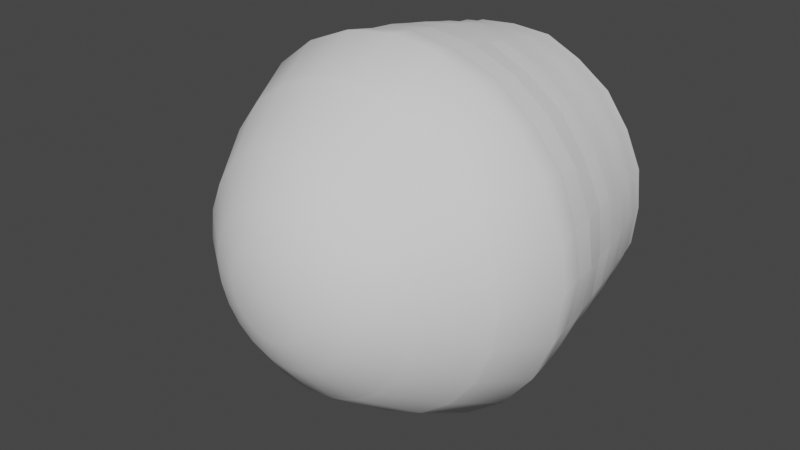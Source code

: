 # Source: bel_p2_1.blend  (saved by Blender 3.6.13; exported with 4.5.12 LTS)
import bpy
from mathutils import Matrix  # noqa: F401  (used for matrix-valued properties, if any)

bpy.ops.wm.read_factory_settings(use_empty=True)
scene = bpy.context.scene
scene.name = 'Scene'

# ---- collections
col_collection = bpy.data.collections.new('Collection'); scene.collection.children.link(col_collection)

# ---- world
world_world = bpy.data.worlds.new('World'); scene.world = world_world
world_world.use_nodes = True; world_world.node_tree.nodes.clear()
_N = world_world.node_tree.nodes; _L = world_world.node_tree.links
n0 = _N.new('ShaderNodeOutputWorld'); n0.name = 'World Output'; n0.location = (300, 300)
n1 = _N.new('ShaderNodeBackground'); n1.name = 'Background'; n1.location = (10, 300)
n1.inputs[0].default_value = (0.05088, 0.05088, 0.05088, 1.0)
_L.new(n1.outputs[0], n0.inputs[0])
n0.is_active_output = True
world_world.color = (0.05088, 0.05088, 0.05088)
world_world.use_sun_shadow = False
world_world.sun_shadow_jitter_overblur = 0.0

# ---- meshes
me_bell_p2_1 = bpy.data.meshes.new('bell_p2_1')
me_bell_p2_1.from_pydata([(0.0, 0.0, 0.0), (-8.993, 33.56, -4.104), (5.662e-06, 34.75, -4.104), (-16.07, 59.99, -15.88), (-1.583e-06, 62.11, -15.88), (-24.37, 90.95, -39.24), (-1.815e-05, 94.16, -39.24), (-33.91, 126.4, -90.16), (-1.239e-05, 130.9, -90.16), (-1.649e-05, 153.1, -132.8), (-39.63, 147.9, -132.8), (-65.5, 113.3, -90.16), (-76.57, 132.6, -132.8), (-47.08, 81.54, -39.24), (-92.63, 92.53, -90.16), (-108.3, 108.3, -132.8), (-31.05, 53.79, -15.88), (-66.58, 66.58, -39.24), (-113.4, 65.4, -90.16), (-132.6, 76.57, -132.8), (-17.37, 30.09, -4.104), (0.0, 0.0, 0.0), (-43.92, 43.92, -15.88), (-81.55, 47.08, -39.24), (-126.5, 33.8, -90.16), (-147.9, 39.63, -132.8), (-24.57, 24.57, -4.104), (0.0, 0.0, 0.0), (-53.79, 31.05, -15.88), (-90.95, 24.37, -39.24), (-131.0, -0.1028, -90.16), (-153.1, -1.404e-05, -132.8), (-30.09, 17.37, -4.104), (0.0, 0.0, 0.0), (-59.99, 16.07, -15.88), (-94.16, -2.133e-05, -39.24), (-126.5, -34.01, -90.16), (-147.9, -39.63, -132.8), (-33.56, 8.993, -4.104), (0.0, 0.0, 0.0), (-62.11, -1.748e-05, -15.88), (-90.95, -24.37, -39.24), (-113.4, -65.6, -90.16), (-132.6, -76.57, -132.8), (-34.75, -9.043e-06, -4.104), (0.0, 0.0, 0.0), (-59.99, -16.07, -15.88), (-81.55, -47.08, -39.24), (-92.63, -92.73, -90.16), (-108.3, -108.3, -132.8), (-33.56, -8.993, -4.104), (0.0, 0.0, 0.0), (-53.79, -31.05, -15.88), (-66.58, -66.58, -39.24), (-65.5, -113.6, -90.16), (-76.57, -132.6, -132.8), (-30.09, -17.37, -4.104), (0.0, 0.0, 0.0), (-43.92, -43.92, -15.88), (-47.08, -81.55, -39.24), (-33.91, -126.6, -90.16), (-39.63, -147.9, -132.8), (-24.57, -24.57, -4.104), (0.0, 0.0, 0.0), (-31.05, -53.79, -15.88), (-24.37, -90.95, -39.24), (-6.757e-05, -131.1, -90.16), (-8.098e-05, -153.1, -132.8), (-17.37, -30.09, -4.104), (0.0, 0.0, 0.0), (-16.07, -59.99, -15.88), (-5.781e-05, -94.16, -39.24), (33.91, -126.6, -90.16), (39.63, -147.9, -132.8), (-8.993, -33.56, -4.104), (0.0, 0.0, 0.0), (-2.774e-05, -62.11, -15.88), (24.37, -90.95, -39.24), (65.5, -113.6, -90.16), (76.57, -132.6, -132.8), (-8.973e-06, -34.75, -4.104), (0.0, 0.0, 0.0), (16.07, -59.99, -15.88), (47.08, -81.55, -39.24), (92.63, -92.73, -90.16), (108.3, -108.3, -132.8), (8.993, -33.56, -4.104), (0.0, 0.0, 0.0), (31.05, -53.79, -15.88), (66.58, -66.58, -39.24), (113.4, -65.6, -90.16), (132.6, -76.57, -132.8), (17.37, -30.09, -4.104), (0.0, 0.0, 0.0), (43.92, -43.92, -15.88), (81.54, -47.08, -39.24), (126.5, -34.01, -90.16), (147.9, -39.63, -132.8), (24.57, -24.57, -4.104), (0.0, 0.0, 0.0), (53.79, -31.05, -15.88), (90.95, -24.37, -39.24), (131.0, -0.1029, -90.16), (153.1, -0.0001564, -132.8), (30.09, -17.37, -4.104), (0.0, 0.0, 0.0), (59.99, -16.07, -15.88), (94.16, -0.0001089, -39.24), (126.5, 33.8, -90.16), (147.9, 39.63, -132.8), (33.56, -8.993, -4.104), (0.0, 0.0, 0.0), (62.11, -7.523e-05, -15.88), (90.95, 24.37, -39.24), (113.4, 65.4, -90.16), (132.6, 76.57, -132.8), (34.75, -4.135e-05, -4.104), (0.0, 0.0, 0.0), (59.99, 16.07, -15.88), (81.55, 47.08, -39.24), (92.63, 92.53, -90.16), (108.3, 108.3, -132.8), (33.56, 8.993, -4.104), (0.0, 0.0, 0.0), (53.79, 31.05, -15.88), (66.58, 66.58, -39.24), (65.5, 113.3, -90.16), (76.57, 132.6, -132.8), (30.09, 17.37, -4.104), (0.0, 0.0, 0.0), (43.92, 43.92, -15.88), (47.08, 81.54, -39.24), (33.91, 126.4, -90.16), (39.63, 147.9, -132.8), (24.57, 24.57, -4.104), (0.0, 0.0, 0.0), (31.05, 53.79, -15.88), (24.37, 90.95, -39.24), (-1.239e-05, 130.9, -90.16), (-1.649e-05, 153.1, -132.8), (-1.815e-05, 94.16, -39.24), (16.07, 59.99, -15.88), (-1.583e-06, 62.11, -15.88), (17.37, 30.09, -4.104), (0.0, 0.0, 0.0), (8.993, 33.56, -4.104), (0.0, 0.0, 0.0), (5.662e-06, 34.75, -4.104), (0.0, 0.0, 0.0), (-32.74, 121.0, -288.2), (-0.3197, 124.3, -286.3), (1.658, 126.2, -276.5), (-32.16, 121.6, -278.3), (-63.58, 107.6, -287.0), (-62.77, 108.7, -279.4), (-88.54, 88.58, -286.5), (-90.17, 89.47, -278.4), (-108.4, 60.49, -285.9), (-110.7, 63.58, -278.4), (-120.0, 30.53, -286.6), (-122.0, 32.48, -279.8), (-125.8, -1.31, -285.7), (-127.2, -0.9703, -278.0), (-120.6, -34.19, -286.1), (-123.1, -33.09, -277.3), (-108.9, -64.54, -286.1), (-110.7, -63.09, -278.0), (-88.24, -88.24, -286.9), (-89.69, -89.69, -277.9), (-64.54, -108.9, -286.3), (-63.1, -110.7, -278.4), (-34.19, -120.6, -288.0), (-33.09, -123.1, -276.9), (-1.31, -125.8, -286.0), (-0.9703, -127.2, -279.1), (30.53, -120.0, -286.4), (32.48, -122.0, -276.8), (60.49, -108.4, -287.4), (63.58, -110.7, -278.8), (88.58, -88.54, -286.5), (89.47, -90.17, -278.0), (107.6, -63.58, -286.4), (108.7, -62.77, -277.4), (121.0, -32.74, -287.5), (121.6, -32.16, -279.1), (124.3, -0.3196, -287.3), (126.2, 1.658, -277.5), (121.6, 31.98, -286.5), (122.8, 33.42, -277.3), (108.2, 61.45, -286.7), (108.7, 63.91, -277.3), (88.27, 88.27, -287.3), (88.98, 88.98, -278.4), (61.45, 108.2, -286.2), (63.9, 108.7, -278.5), (31.98, 121.6, -287.2), (33.42, 122.8, -278.5), (-0.3197, 124.3, -286.3), (1.658, 126.2, -276.5), (0.538, 132.9, -250.5), (35.67, 130.3, -235.4), (-0.2571, 137.2, -233.9), (32.35, 128.3, -248.9), (66.92, 118.4, -233.6), (33.85, 127.1, -259.2), (0.2471, 130.2, -258.8), (66.36, 112.6, -260.0), (66.7, 115.4, -249.1), (94.77, 94.77, -235.8), (92.07, 92.07, -259.7), (93.45, 93.45, -250.5), (118.4, 66.92, -235.2), (112.6, 66.36, -260.1), (115.4, 66.7, -248.3), (130.3, 35.67, -233.9), (127.1, 33.85, -259.3), (128.3, 32.35, -248.5), (137.2, -0.2573, -235.2), (130.2, 0.2467, -258.2), (132.9, 0.5379, -249.8), (131.5, -34.64, -234.9), (125.1, -33.87, -260.3), (128.5, -36.53, -248.5), (117.7, -68.91, -234.9), (113.7, -64.48, -260.0), (116.9, -66.38, -249.2), (97.93, -97.31, -234.1), (93.22, -92.97, -259.8), (94.55, -94.75, -248.7), (66.47, -116.9, -235.0), (64.49, -114.1, -259.1), (67.76, -115.1, -248.8), (35.33, -132.0, -233.9), (32.91, -125.7, -260.1), (33.71, -128.8, -248.5), (0.19, -134.5, -234.3), (0.1855, -131.5, -259.2), (-0.8665, -133.3, -248.1), (-34.97, -130.9, -234.3), (-34.82, -127.6, -261.4), (-35.18, -128.6, -248.8), (-69.36, -117.6, -235.3), (-66.35, -113.0, -260.2), (-65.32, -113.6, -248.3), (-94.16, -94.16, -235.2), (-91.81, -91.81, -259.8), (-93.65, -93.65, -248.1), (-117.6, -69.36, -235.9), (-113.0, -66.35, -258.9), (-113.6, -65.32, -247.7), (-130.9, -34.97, -235.4), (-127.6, -34.82, -259.9), (-128.6, -35.18, -248.5), (-134.5, 0.1901, -234.9), (-131.5, 0.1856, -261.1), (-133.3, -0.8664, -248.4), (-132.0, 35.33, -235.1), (-125.7, 32.91, -259.2), (-128.8, 33.71, -248.6), (-116.9, 66.47, -233.7), (-114.1, 64.49, -260.0), (-115.1, 67.76, -248.8), (-97.31, 97.93, -235.3), (-92.97, 93.22, -259.7), (-94.75, 94.55, -249.5), (-68.91, 117.7, -234.6), (-64.48, 113.7, -259.9), (-66.38, 116.9, -249.3), (-34.64, 131.5, -234.7), (-33.87, 125.1, -259.8), (-36.53, 128.5, -248.4), (-0.2571, 137.2, -233.9), (0.2471, 130.2, -258.8), (0.538, 132.9, -250.5), (-9.582e-06, 139.5, -218.1), (-0.2571, 137.2, -233.9), (35.67, 130.3, -235.4), (36.11, 134.8, -218.1), (66.92, 118.4, -233.6), (36.91, 137.8, -200.1), (-1.187e-05, 142.6, -200.1), (-1.447e-05, 146.5, -179.8), (69.76, 120.8, -218.1), (94.77, 94.77, -235.8), (70.6, 122.3, -200.1), (37.92, 141.5, -179.8), (98.65, 98.65, -218.1), (118.4, 66.92, -235.2), (100.8, 100.8, -200.1), (120.8, 69.75, -218.1), (130.3, 35.67, -233.9), (38.36, 143.2, -158.9), (-1.545e-05, 149.7, -158.9), (-1.649e-05, 153.1, -132.8), (39.63, 147.9, -132.8), (74.86, 129.7, -158.9), (76.57, 132.6, -132.8), (73.26, 126.9, -179.8), (104.8, 104.8, -158.9), (108.3, 108.3, -132.8), (103.6, 103.6, -179.8), (129.7, 74.86, -158.9), (132.6, 76.57, -132.8), (122.3, 70.6, -200.1), (126.9, 73.26, -179.8), (143.2, 38.36, -158.9), (147.9, 39.63, -132.8), (137.8, 36.91, -200.1), (141.5, 37.92, -179.8), (149.7, -0.0001567, -158.9), (153.1, -0.0001564, -132.8), (134.8, 36.11, -218.1), (137.2, -0.2573, -235.2), (141.2, -0.0001536, -200.1), (139.5, -0.0001524, -218.1), (131.5, -34.64, -234.9), (146.5, -0.0001569, -179.8), (143.2, -38.36, -158.9), (147.9, -39.63, -132.8), (137.8, -36.91, -200.1), (134.8, -36.11, -218.1), (117.7, -68.91, -234.9), (141.5, -37.92, -179.8), (129.7, -74.86, -158.9), (132.6, -76.57, -132.8), (122.3, -70.6, -200.1), (120.8, -69.76, -218.1), (97.93, -97.31, -234.1), (126.9, -73.26, -179.8), (104.8, -104.8, -158.9), (108.3, -108.3, -132.8), (100.8, -100.8, -200.1), (98.65, -98.65, -218.1), (66.47, -116.9, -235.0), (103.6, -103.6, -179.8), (74.86, -129.7, -158.9), (76.57, -132.6, -132.8), (70.6, -122.3, -200.1), (69.75, -120.8, -218.1), (35.33, -132.0, -233.9), (73.26, -126.9, -179.8), (38.36, -143.2, -158.9), (39.63, -147.9, -132.8), (36.91, -137.8, -200.1), (36.11, -134.8, -218.1), (0.19, -134.5, -234.3), (37.92, -141.5, -179.8), (-7.851e-05, -149.7, -158.9), (-8.098e-05, -153.1, -132.8), (-7.138e-05, -141.2, -200.1), (-6.834e-05, -139.5, -218.1), (-34.97, -130.9, -234.3), (-7.619e-05, -146.5, -179.8), (-38.36, -143.2, -158.9), (-39.63, -147.9, -132.8), (-36.91, -137.8, -200.1), (-36.11, -134.8, -218.1), (-69.36, -117.6, -235.3), (-37.92, -141.5, -179.8), (-74.86, -129.7, -158.9), (-76.57, -132.6, -132.8), (-70.6, -122.3, -200.1), (-69.76, -120.8, -218.1), (-94.16, -94.16, -235.2), (-73.26, -126.9, -179.8), (-104.8, -104.8, -158.9), (-108.3, -108.3, -132.8), (-100.8, -100.8, -200.1), (-98.65, -98.65, -218.1), (-117.6, -69.36, -235.9), (-103.6, -103.6, -179.8), (-129.7, -74.86, -158.9), (-132.6, -76.57, -132.8), (-122.3, -70.6, -200.1), (-120.8, -69.76, -218.1), (-130.9, -34.97, -235.4), (-126.9, -73.26, -179.8), (-143.2, -38.36, -158.9), (-147.9, -39.63, -132.8), (-137.8, -36.91, -200.1), (-134.8, -36.11, -218.1), (-134.5, 0.1901, -234.9), (-141.5, -37.92, -179.8), (-149.7, -1.746e-05, -158.9), (-153.1, -1.404e-05, -132.8), (-141.2, -2.233e-05, -200.1), (-139.5, -2.264e-05, -218.1), (-132.0, 35.33, -235.1), (-146.5, -2.068e-05, -179.8), (-143.2, 38.36, -158.9), (-147.9, 39.63, -132.8), (-137.8, 36.91, -200.1), (-134.8, 36.11, -218.1), (-116.9, 66.47, -233.7), (-141.5, 37.92, -179.8), (-129.7, 74.86, -158.9), (-132.6, 76.57, -132.8), (-122.3, 70.6, -200.1), (-120.8, 69.75, -218.1), (-97.31, 97.93, -235.3), (-126.9, 73.26, -179.8), (-104.8, 104.8, -158.9), (-108.3, 108.3, -132.8), (-100.8, 100.8, -200.1), (-98.65, 98.65, -218.1), (-68.91, 117.7, -234.6), (-103.6, 103.6, -179.8), (-74.86, 129.7, -158.9), (-76.57, 132.6, -132.8), (-70.6, 122.3, -200.1), (-69.75, 120.8, -218.1), (-34.64, 131.5, -234.7), (-73.26, 126.9, -179.8), (-38.36, 143.2, -158.9), (-39.63, 147.9, -132.8), (-36.91, 137.8, -200.1), (-36.11, 134.8, -218.1), (-0.2571, 137.2, -233.9), (-9.582e-06, 139.5, -218.1), (-1.191e-05, 141.2, -200.1), (-37.92, 141.5, -179.8), (-1.447e-05, 146.5, -179.8), (-1.545e-05, 149.7, -158.9), (-1.649e-05, 153.1, -132.8), (-33.87, 125.1, -259.8), (-0.7188, 129.1, -268.2), (0.2471, 130.2, -258.8), (-34.41, 124.8, -269.7), (-64.48, 113.7, -259.9), (-64.56, 112.7, -269.9), (-92.97, 93.22, -259.7), (-91.61, 90.61, -268.2), (-114.1, 64.49, -260.0), (-111.5, 64.53, -269.0), (-125.7, 32.91, -259.2), (-124.2, 32.95, -269.5), (-131.5, 0.1856, -261.1), (-128.7, 1.953, -269.3), (-127.6, -34.82, -259.9), (-124.2, -33.77, -269.8), (-113.0, -66.35, -258.9), (-110.5, -64.37, -268.8), (-91.81, -91.81, -259.8), (-91.68, -91.68, -268.1), (-66.35, -113.0, -260.2), (-64.37, -110.5, -269.3), (-34.82, -127.6, -261.4), (-33.77, -124.2, -269.8), (0.1855, -131.5, -259.2), (1.953, -128.7, -270.3), (32.91, -125.7, -260.1), (32.95, -124.2, -269.8), (64.49, -114.1, -259.1), (64.53, -111.5, -268.8), (93.22, -92.97, -259.8), (90.61, -91.61, -269.2), (113.7, -64.48, -260.0), (112.7, -64.56, -270.1), (125.1, -33.87, -260.3), (124.8, -34.41, -269.9), (130.2, 0.2467, -258.2), (129.1, -0.719, -268.5), (127.1, 33.85, -259.3), (124.9, 32.32, -269.5), (112.6, 66.36, -260.1), (111.8, 64.34, -268.9), (92.07, 92.07, -259.7), (90.69, 90.69, -270.1), (66.36, 112.6, -260.0), (64.34, 111.8, -269.9), (33.85, 127.1, -259.2), (32.32, 124.9, -268.9), (0.2471, 130.2, -258.8), (-0.7188, 129.1, -268.2), (-34.41, 124.8, -269.7), (1.658, 126.2, -276.5), (-0.7188, 129.1, -268.2), (-32.16, 121.6, -278.3), (-64.56, 112.7, -269.9), (-62.77, 108.7, -279.4), (-91.61, 90.61, -268.2), (-90.17, 89.47, -278.4), (-111.5, 64.53, -269.0), (-110.7, 63.58, -278.4), (-124.2, 32.95, -269.5), (-122.0, 32.48, -279.8), (-128.7, 1.953, -269.3), (-127.2, -0.9703, -278.0), (-124.2, -33.77, -269.8), (-123.1, -33.09, -277.3), (-110.5, -64.37, -268.8), (-110.7, -63.09, -278.0), (-91.68, -91.68, -268.1), (-89.69, -89.69, -277.9), (-64.37, -110.5, -269.3), (-63.1, -110.7, -278.4), (-33.77, -124.2, -269.8), (-33.09, -123.1, -276.9), (1.953, -128.7, -270.3), (-0.9703, -127.2, -279.1), (32.95, -124.2, -269.8), (32.48, -122.0, -276.8), (64.53, -111.5, -268.8), (63.58, -110.7, -278.8), (90.61, -91.61, -269.2), (89.47, -90.17, -278.0), (112.7, -64.56, -270.1), (108.7, -62.77, -277.4), (124.8, -34.41, -269.9), (121.6, -32.16, -279.1), (129.1, -0.719, -268.5), (126.2, 1.658, -277.5), (124.9, 32.32, -269.5), (122.8, 33.42, -277.3), (111.8, 64.34, -268.9), (108.7, 63.91, -277.3), (90.69, 90.69, -270.1), (88.98, 88.98, -278.4), (64.34, 111.8, -269.9), (63.9, 108.7, -278.5), (32.32, 124.9, -268.9), (33.42, 122.8, -278.5), (-0.7188, 129.1, -268.2), (1.658, 126.2, -276.5)], [], [(2, 1, 0), (68, 62, 58, 64), (106, 100, 95, 101), (59, 53, 48, 54), (55, 54, 48, 49), (67, 66, 60, 61), (17, 13, 11, 14), (141, 136, 131, 137), (115, 114, 108, 109), (77, 71, 66, 72), (74, 68, 64, 70), (130, 124, 119, 125), (10, 7, 8, 9), (113, 107, 102, 108), (1, 20, 21), (2, 4, 3, 1), (332, 327, 321, 326), (49, 48, 42, 43), (140, 137, 132, 138), (20, 26, 27), (128, 122, 118, 124), (16, 3, 5, 13), (73, 72, 66, 67), (89, 83, 78, 84), (26, 32, 33), (228, 227, 224, 225), (124, 118, 113, 119), (25, 24, 18, 19), (6, 8, 7, 5), (32, 38, 39), (116, 110, 106, 112), (94, 88, 83, 89), (97, 96, 90, 91), (65, 59, 54, 60), (38, 44, 45), (86, 80, 76, 82), (4, 6, 5, 3), (133, 132, 126, 127), (71, 65, 60, 66), (44, 50, 51), (145, 143, 136, 141), (70, 64, 59, 65), (139, 138, 132, 133), (107, 101, 96, 102), (50, 56, 57), (134, 128, 124, 130), (118, 112, 107, 113), (85, 84, 78, 79), (101, 95, 90, 96), (56, 62, 63), (44, 38, 34, 40), (76, 70, 65, 71), (121, 120, 114, 115), (83, 77, 72, 78), (62, 68, 69), (122, 116, 112, 118), (100, 94, 89, 95), (79, 78, 72, 73), (35, 29, 24, 30), (68, 74, 75), (110, 104, 100, 106), (46, 40, 35, 41), (109, 108, 102, 103), (47, 41, 36, 42), (74, 80, 81), (26, 20, 16, 22), (40, 34, 29, 35), (19, 18, 14, 15), (53, 47, 42, 48), (80, 86, 87), (62, 56, 52, 58), (64, 58, 53, 59), (43, 42, 36, 37), (125, 119, 114, 120), (86, 92, 93), (56, 50, 46, 52), (82, 76, 71, 77), (386, 381, 375, 380), (29, 23, 18, 24), (92, 98, 99), (92, 86, 82, 88), (88, 82, 77, 83), (12, 11, 7, 10), (137, 131, 126, 132), (98, 104, 105), (50, 44, 40, 46), (22, 16, 13, 17), (127, 126, 120, 121), (131, 125, 120, 126), (104, 110, 111), (143, 134, 130, 136), (52, 46, 41, 47), (31, 30, 24, 25), (225, 224, 221, 222), (110, 116, 117), (80, 74, 70, 76), (34, 28, 23, 29), (37, 36, 30, 31), (41, 35, 30, 36), (116, 122, 123), (38, 32, 28, 34), (142, 141, 137, 140), (103, 102, 96, 97), (95, 89, 84, 90), (122, 128, 129), (20, 1, 3, 16), (58, 52, 47, 53), (61, 60, 54, 55), (13, 5, 7, 11), (128, 134, 135), (147, 145, 141, 142), (112, 106, 101, 107), (91, 90, 84, 85), (119, 113, 108, 114), (28, 22, 17, 23), (104, 98, 94, 100), (134, 143, 144), (32, 26, 22, 28), (143, 145, 146), (145, 147, 148), (511, 513, 512, 510), (398, 393, 387, 392), (493, 495, 494, 492), (435, 437, 436, 434), (505, 507, 506, 504), (232, 234, 231, 229), (463, 465, 464, 462), (521, 523, 522, 520), (499, 501, 500, 498), (168, 166, 165, 167), (513, 515, 514, 512), (136, 130, 125, 131), (461, 463, 462, 460), (162, 160, 159, 161), (178, 176, 175, 177), (223, 225, 222, 220), (243, 242, 239, 240), (216, 215, 212, 213), (156, 154, 153, 155), (256, 258, 255, 253), (222, 221, 218, 219), (459, 461, 460, 458), (249, 248, 245, 246), (449, 451, 450, 448), (368, 363, 357, 362), (154, 152, 149, 153), (268, 270, 267, 265), (519, 521, 520, 518), (267, 266, 263, 264), (213, 212, 209, 210), (176, 174, 173, 175), (451, 453, 452, 450), (410, 405, 399, 404), (497, 499, 498, 496), (219, 218, 215, 216), (479, 481, 480, 478), (338, 333, 327, 332), (231, 230, 227, 228), (431, 433, 432, 430), (240, 239, 236, 237), (447, 449, 448, 446), (437, 439, 438, 436), (262, 264, 261, 259), (311, 290, 287, 289), (200, 202, 199, 201), (453, 455, 454, 452), (164, 162, 161, 163), (485, 487, 486, 484), (214, 216, 213, 211), (289, 287, 283, 286), (152, 151, 150, 149), (439, 441, 440, 438), (186, 184, 183, 185), (196, 194, 193, 195), (207, 206, 204, 202), (261, 260, 257, 258), (166, 164, 163, 165), (427, 429, 428, 424), (515, 517, 516, 514), (252, 251, 248, 249), (455, 457, 456, 454), (190, 188, 187, 189), (194, 192, 191, 193), (443, 445, 444, 442), (170, 168, 167, 169), (445, 447, 446, 444), (273, 272, 269, 270), (253, 255, 252, 250), (182, 180, 179, 181), (23, 17, 14, 18), (211, 213, 210, 208), (469, 471, 470, 468), (457, 459, 458, 456), (350, 345, 339, 344), (397, 398, 392, 391), (322, 319, 313, 316), (270, 269, 266, 267), (307, 311, 289, 303), (358, 355, 349, 352), (418, 417, 411, 416), (284, 282, 277, 279), (271, 273, 270, 268), (361, 362, 356, 355), (390, 389, 383, 384), (330, 329, 323, 324), (341, 346, 340, 335), (352, 349, 343, 346), (408, 407, 401, 402), (309, 316, 308, 305), (296, 295, 291, 294), (323, 328, 322, 317), (346, 343, 337, 340), (415, 416, 410, 409), (294, 291, 292, 293), (301, 304, 300, 298), (349, 350, 344, 343), (364, 361, 355, 358), (378, 377, 371, 372), (389, 394, 388, 383), (277, 276, 275, 274), (420, 415, 409, 412), (331, 332, 326, 325), (362, 357, 351, 356), (366, 365, 359, 360), (383, 388, 382, 377), (343, 344, 338, 337), (421, 419, 415, 420), (481, 483, 482, 480), (336, 335, 329, 330), (292, 291, 285, 281), (313, 314, 311, 307), (394, 391, 385, 388), (264, 263, 260, 261), (402, 401, 395, 396), (317, 322, 316, 309), (288, 286, 282, 284), (400, 397, 391, 394), (203, 207, 202, 200), (407, 412, 406, 401), (365, 370, 364, 359), (415, 419, 418, 416), (376, 373, 367, 370), (208, 210, 207, 203), (396, 395, 389, 390), (298, 300, 297, 295), (385, 386, 380, 379), (300, 288, 284, 297), (392, 387, 381, 386), (423, 422, 413, 414), (305, 308, 304, 301), (409, 410, 404, 403), (316, 313, 307, 308), (15, 14, 11, 12), (306, 305, 301, 302), (395, 400, 394, 389), (337, 338, 332, 331), (370, 367, 361, 364), (184, 182, 181, 183), (324, 323, 317, 318), (347, 352, 346, 341), (373, 374, 368, 367), (340, 337, 331, 334), (441, 443, 442, 440), (299, 298, 295, 296), (377, 382, 376, 371), (319, 320, 314, 313), (416, 411, 405, 410), (234, 233, 230, 231), (318, 317, 309, 310), (353, 358, 352, 347), (379, 380, 374, 373), (334, 331, 325, 328), (286, 283, 278, 282), (360, 359, 353, 354), (329, 334, 328, 323), (280, 279, 277, 274), (304, 303, 288, 300), (503, 505, 504, 502), (348, 347, 341, 342), (413, 420, 412, 407), (391, 392, 386, 385), (382, 379, 373, 376), (174, 172, 171, 173), (310, 309, 305, 306), (401, 406, 400, 395), (355, 356, 350, 349), (388, 385, 379, 382), (237, 236, 233, 234), (372, 371, 365, 366), (413, 422, 421, 420), (325, 326, 320, 319), (328, 325, 319, 322), (495, 497, 496, 494), (414, 413, 407, 408), (335, 340, 334, 329), (303, 289, 286, 288), (285, 279, 280, 281), (517, 519, 518, 516), (302, 301, 298, 299), (371, 376, 370, 365), (367, 368, 362, 361), (297, 284, 279, 285), (326, 321, 315, 320), (384, 383, 377, 378), (359, 364, 358, 353), (308, 307, 303, 304), (406, 403, 397, 400), (465, 467, 466, 464), (403, 404, 398, 397), (412, 409, 403, 406), (295, 297, 285, 291), (354, 353, 347, 348), (429, 431, 430, 428), (210, 209, 206, 207), (475, 477, 474, 476), (217, 219, 216, 214), (198, 196, 195, 197), (491, 493, 492, 490), (192, 190, 189, 191), (314, 312, 290, 311), (374, 369, 363, 368), (204, 205, 199, 202), (238, 240, 237, 235), (404, 399, 393, 398), (507, 509, 508, 506), (483, 485, 484, 482), (246, 245, 242, 243), (509, 511, 510, 508), (255, 254, 251, 252), (180, 178, 177, 179), (265, 267, 264, 262), (501, 503, 502, 500), (320, 315, 312, 314), (380, 375, 369, 374), (220, 222, 219, 217), (489, 491, 490, 488), (259, 261, 258, 256), (356, 351, 345, 350), (158, 156, 155, 157), (477, 479, 478, 474), (282, 278, 276, 277), (226, 228, 225, 223), (244, 246, 243, 241), (235, 237, 234, 232), (188, 186, 185, 187), (487, 489, 488, 486), (433, 435, 434, 432), (172, 170, 169, 171), (247, 249, 246, 244), (258, 257, 254, 255), (467, 469, 468, 466), (250, 252, 249, 247), (471, 473, 472, 470), (425, 427, 424, 426), (160, 158, 157, 159), (229, 231, 228, 226), (98, 92, 88, 94), (344, 339, 333, 338), (241, 243, 240, 238), (342, 341, 335, 336)])
_uv = me_bell_p2_1.uv_layers.new(name='UVMap')
_uv.uv.foreach_set('vector', [0.0004555, 0.922, 0.04211, 0.922, 0.0004555, 1.0, 0.417, 0.922, 0.3753, 0.922, 0.3753, 0.8485, 0.417, 0.8485, 0.7085, 0.8485, 0.6669, 0.8485, 0.6669, 0.7663, 0.7085, 0.7663, 0.417, 0.7663, 0.3753, 0.7663, 0.3753, 0.6645, 0.417, 0.6645, 0.417, 0.5552, 0.417, 0.6645, 0.3753, 0.6645, 0.3753, 0.5552, 0.5003, 0.5552, 0.5003, 0.6645, 0.4586, 0.6645, 0.4586, 0.5552, 0.1254, 0.7663, 0.08376, 0.7663, 0.08376, 0.6645, 0.1254, 0.6645, 0.9585, 0.8485, 0.9168, 0.8485, 0.9168, 0.7663, 0.9585, 0.7663, 0.8335, 0.5552, 0.8335, 0.6645, 0.7918, 0.6645, 0.7918, 0.5552, 0.5419, 0.7663, 0.5003, 0.7663, 0.5003, 0.6645, 0.5419, 0.6645, 0.4586, 0.922, 0.417, 0.922, 0.417, 0.8485, 0.4586, 0.8485, 0.8752, 0.8485, 0.8335, 0.8485, 0.8335, 0.7663, 0.8752, 0.7663, 0.04211, 0.5552, 0.04211, 0.6645, 0.0004555, 0.6645, 0.0004555, 0.5552, 0.7918, 0.7663, 0.7502, 0.7663, 0.7502, 0.6645, 0.7918, 0.6645, 0.04211, 0.922, 0.08376, 0.922, 0.04211, 1.0, 0.0004555, 0.922, 0.0004555, 0.8485, 0.04211, 0.8485, 0.04211, 0.922, 0.6252, 0.3232, 0.6252, 0.2343, 0.6669, 0.2343, 0.6669, 0.3232, 0.3753, 0.5552, 0.3753, 0.6645, 0.3337, 0.6645, 0.3337, 0.5552, 1.0, 0.7663, 0.9585, 0.7663, 0.9585, 0.6645, 1.0, 0.6645, 0.08376, 0.922, 0.1254, 0.922, 0.08376, 1.0, 0.8335, 0.922, 0.7918, 0.922, 0.7918, 0.8485, 0.8335, 0.8485, 0.08376, 0.8485, 0.04211, 0.8485, 0.04211, 0.7663, 0.08376, 0.7663, 0.5419, 0.5552, 0.5419, 0.6645, 0.5003, 0.6645, 0.5003, 0.5552, 0.6252, 0.7663, 0.5836, 0.7663, 0.5836, 0.6645, 0.6252, 0.6645, 0.1254, 0.922, 0.1671, 0.922, 0.1254, 1.0, 0.6252, 0.168, 0.6252, 0.1229, 0.6669, 0.1229, 0.6669, 0.168, 0.8335, 0.8485, 0.7918, 0.8485, 0.7918, 0.7663, 0.8335, 0.7663, 0.2087, 0.5552, 0.2087, 0.6645, 0.1671, 0.6645, 0.1671, 0.5552, 0.0004555, 0.7663, 0.0004555, 0.6645, 0.04211, 0.6645, 0.04211, 0.7663, 0.1671, 0.922, 0.2087, 0.922, 0.1671, 1.0, 0.7502, 0.922, 0.7085, 0.922, 0.7085, 0.8485, 0.7502, 0.8485, 0.6252, 0.8485, 0.5836, 0.8485, 0.5836, 0.7663, 0.6252, 0.7663, 0.7085, 0.5552, 0.7085, 0.6645, 0.6669, 0.6645, 0.6669, 0.5552, 0.4586, 0.7663, 0.417, 0.7663, 0.417, 0.6645, 0.4586, 0.6645, 0.2087, 0.922, 0.2504, 0.922, 0.2087, 1.0, 0.5419, 0.922, 0.5003, 0.922, 0.5003, 0.8485, 0.5419, 0.8485, 0.0004555, 0.8485, 0.0004555, 0.7663, 0.04211, 0.7663, 0.04211, 0.8485, 0.9585, 0.5552, 0.9585, 0.6645, 0.9168, 0.6645, 0.9168, 0.5552, 0.5003, 0.7663, 0.4586, 0.7663, 0.4586, 0.6645, 0.5003, 0.6645, 0.2504, 0.922, 0.292, 0.922, 0.2504, 1.0, 0.9585, 0.922, 0.9168, 0.922, 0.9168, 0.8485, 0.9585, 0.8485, 0.4586, 0.8485, 0.417, 0.8485, 0.417, 0.7663, 0.4586, 0.7663, 1.0, 0.5552, 1.0, 0.6645, 0.9585, 0.6645, 0.9585, 0.5552, 0.7502, 0.7663, 0.7085, 0.7663, 0.7085, 0.6645, 0.7502, 0.6645, 0.292, 0.922, 0.3337, 0.922, 0.292, 1.0, 0.8752, 0.922, 0.8335, 0.922, 0.8335, 0.8485, 0.8752, 0.8485, 0.7918, 0.8485, 0.7502, 0.8485, 0.7502, 0.7663, 0.7918, 0.7663, 0.6252, 0.5552, 0.6252, 0.6645, 0.5836, 0.6645, 0.5836, 0.5552, 0.7085, 0.7663, 0.6669, 0.7663, 0.6669, 0.6645, 0.7085, 0.6645, 0.3337, 0.922, 0.3753, 0.922, 0.3337, 1.0, 0.2504, 0.922, 0.2087, 0.922, 0.2087, 0.8485, 0.2504, 0.8485, 0.5003, 0.8485, 0.4586, 0.8485, 0.4586, 0.7663, 0.5003, 0.7663, 0.8752, 0.5552, 0.8752, 0.6645, 0.8335, 0.6645, 0.8335, 0.5552, 0.5836, 0.7663, 0.5419, 0.7663, 0.5419, 0.6645, 0.5836, 0.6645, 0.3753, 0.922, 0.417, 0.922, 0.3753, 1.0, 0.7918, 0.922, 0.7502, 0.922, 0.7502, 0.8485, 0.7918, 0.8485, 0.6669, 0.8485, 0.6252, 0.8485, 0.6252, 0.7663, 0.6669, 0.7663, 0.5836, 0.5552, 0.5836, 0.6645, 0.5419, 0.6645, 0.5419, 0.5552, 0.2504, 0.7663, 0.2087, 0.7663, 0.2087, 0.6645, 0.2504, 0.6645, 0.417, 0.922, 0.4586, 0.922, 0.417, 1.0, 0.7085, 0.922, 0.6669, 0.922, 0.6669, 0.8485, 0.7085, 0.8485, 0.292, 0.8485, 0.2504, 0.8485, 0.2504, 0.7663, 0.292, 0.7663, 0.7918, 0.5552, 0.7918, 0.6645, 0.7502, 0.6645, 0.7502, 0.5552, 0.3337, 0.7663, 0.292, 0.7663, 0.292, 0.6645, 0.3337, 0.6645, 0.4586, 0.922, 0.5003, 0.922, 0.4586, 1.0, 0.1254, 0.922, 0.08376, 0.922, 0.08376, 0.8485, 0.1254, 0.8485, 0.2504, 0.8485, 0.2087, 0.8485, 0.2087, 0.7663, 0.2504, 0.7663, 0.1671, 0.5552, 0.1671, 0.6645, 0.1254, 0.6645, 0.1254, 0.5552, 0.3753, 0.7663, 0.3337, 0.7663, 0.3337, 0.6645, 0.3753, 0.6645, 0.5003, 0.922, 0.5419, 0.922, 0.5003, 1.0, 0.3753, 0.922, 0.3337, 0.922, 0.3337, 0.8485, 0.3753, 0.8485, 0.417, 0.8485, 0.3753, 0.8485, 0.3753, 0.7663, 0.417, 0.7663, 0.3337, 0.5552, 0.3337, 0.6645, 0.292, 0.6645, 0.292, 0.5552, 0.8752, 0.7663, 0.8335, 0.7663, 0.8335, 0.6645, 0.8752, 0.6645, 0.5419, 0.922, 0.5836, 0.922, 0.5419, 1.0, 0.3337, 0.922, 0.292, 0.922, 0.292, 0.8485, 0.3337, 0.8485, 0.5419, 0.8485, 0.5003, 0.8485, 0.5003, 0.7663, 0.5419, 0.7663, 0.2504, 0.3232, 0.2504, 0.2343, 0.292, 0.2343, 0.292, 0.3232, 0.2087, 0.7663, 0.1671, 0.7663, 0.1671, 0.6645, 0.2087, 0.6645, 0.5836, 0.922, 0.6252, 0.922, 0.5836, 1.0, 0.5836, 0.922, 0.5419, 0.922, 0.5419, 0.8485, 0.5836, 0.8485, 0.5836, 0.8485, 0.5419, 0.8485, 0.5419, 0.7663, 0.5836, 0.7663, 0.08376, 0.5552, 0.08376, 0.6645, 0.04211, 0.6645, 0.04211, 0.5552, 0.9585, 0.7663, 0.9168, 0.7663, 0.9168, 0.6645, 0.9585, 0.6645, 0.6252, 0.922, 0.6669, 0.922, 0.6252, 1.0, 0.292, 0.922, 0.2504, 0.922, 0.2504, 0.8485, 0.292, 0.8485, 0.1254, 0.8485, 0.08376, 0.8485, 0.08376, 0.7663, 0.1254, 0.7663, 0.9168, 0.5552, 0.9168, 0.6645, 0.8752, 0.6645, 0.8752, 0.5552, 0.9168, 0.7663, 0.8752, 0.7663, 0.8752, 0.6645, 0.9168, 0.6645, 0.6669, 0.922, 0.7085, 0.922, 0.6669, 1.0, 0.9168, 0.922, 0.8752, 0.922, 0.8752, 0.8485, 0.9168, 0.8485, 0.3337, 0.8485, 0.292, 0.8485, 0.292, 0.7663, 0.3337, 0.7663, 0.2504, 0.5552, 0.2504, 0.6645, 0.2087, 0.6645, 0.2087, 0.5552, 0.6669, 0.168, 0.6669, 0.1229, 0.7085, 0.1229, 0.7085, 0.168, 0.7085, 0.922, 0.7502, 0.922, 0.7085, 1.0, 0.5003, 0.922, 0.4586, 0.922, 0.4586, 0.8485, 0.5003, 0.8485, 0.2087, 0.8485, 0.1671, 0.8485, 0.1671, 0.7663, 0.2087, 0.7663, 0.292, 0.5552, 0.292, 0.6645, 0.2504, 0.6645, 0.2504, 0.5552, 0.292, 0.7663, 0.2504, 0.7663, 0.2504, 0.6645, 0.292, 0.6645, 0.7502, 0.922, 0.7918, 0.922, 0.7502, 1.0, 0.2087, 0.922, 0.1671, 0.922, 0.1671, 0.8485, 0.2087, 0.8485, 1.0, 0.8485, 0.9585, 0.8485, 0.9585, 0.7663, 1.0, 0.7663, 0.7502, 0.5552, 0.7502, 0.6645, 0.7085, 0.6645, 0.7085, 0.5552, 0.6669, 0.7663, 0.6252, 0.7663, 0.6252, 0.6645, 0.6669, 0.6645, 0.7918, 0.922, 0.8335, 0.922, 0.7918, 1.0, 0.08376, 0.922, 0.04211, 0.922, 0.04211, 0.8485, 0.08376, 0.8485, 0.3753, 0.8485, 0.3337, 0.8485, 0.3337, 0.7663, 0.3753, 0.7663, 0.4586, 0.5552, 0.4586, 0.6645, 0.417, 0.6645, 0.417, 0.5552, 0.08376, 0.7663, 0.04211, 0.7663, 0.04211, 0.6645, 0.08376, 0.6645, 0.8335, 0.922, 0.8752, 0.922, 0.8335, 1.0, 1.0, 0.922, 0.9585, 0.922, 0.9585, 0.8485, 1.0, 0.8485, 0.7502, 0.8485, 0.7085, 0.8485, 0.7085, 0.7663, 0.7502, 0.7663, 0.6669, 0.5552, 0.6669, 0.6645, 0.6252, 0.6645, 0.6252, 0.5552, 0.8335, 0.7663, 0.7918, 0.7663, 0.7918, 0.6645, 0.8335, 0.6645, 0.1671, 0.8485, 0.1254, 0.8485, 0.1254, 0.7663, 0.1671, 0.7663, 0.6669, 0.922, 0.6252, 0.922, 0.6252, 0.8485, 0.6669, 0.8485, 0.8752, 0.922, 0.9168, 0.922, 0.8752, 1.0, 0.1671, 0.922, 0.1254, 0.922, 0.1254, 0.8485, 0.1671, 0.8485, 0.9168, 0.922, 0.9585, 0.922, 0.9168, 1.0, 0.9585, 0.922, 1.0, 0.922, 0.9585, 1.0, 0.7502, 0.03908, 0.7918, 0.03908, 0.7918, 0.08385, 0.7502, 0.08385, 0.1671, 0.3232, 0.1671, 0.2343, 0.2087, 0.2343, 0.2087, 0.3232, 0.3753, 0.03908, 0.417, 0.03908, 0.417, 0.08385, 0.3753, 0.08385, 0.2087, 0.08385, 0.2504, 0.08385, 0.2504, 0.1229, 0.2087, 0.1229, 0.6252, 0.03908, 0.6669, 0.03908, 0.6669, 0.08385, 0.6252, 0.08385, 0.5419, 0.2343, 0.5419, 0.168, 0.5836, 0.168, 0.5836, 0.2343, 0.7918, 0.08385, 0.8335, 0.08385, 0.8335, 0.1229, 0.7918, 0.1229, 0.9585, 0.03908, 1.0, 0.03908, 1.0, 0.08385, 0.9585, 0.08385, 0.5003, 0.03908, 0.5419, 0.03908, 0.5419, 0.08385, 0.5003, 0.08385, 0.3753, 0.03908, 0.3337, 0.03908, 0.3337, 0.005727, 0.3753, 0.005727, 0.7918, 0.03908, 0.8335, 0.03908, 0.8335, 0.08385, 0.7918, 0.08385, 0.9168, 0.8485, 0.8752, 0.8485, 0.8752, 0.7663, 0.9168, 0.7663, 0.7502, 0.08385, 0.7918, 0.08385, 0.7918, 0.1229, 0.7502, 0.1229, 0.2504, 0.03908, 0.2087, 0.03908, 0.2087, 0.005727, 0.2504, 0.005727, 0.5836, 0.03908, 0.5419, 0.03908, 0.5419, 0.005727, 0.5836, 0.005727, 0.6669, 0.2343, 0.6669, 0.168, 0.7085, 0.168, 0.7085, 0.2343, 0.417, 0.168, 0.417, 0.1229, 0.4586, 0.1229, 0.4586, 0.168, 0.7918, 0.168, 0.7918, 0.1229, 0.8335, 0.1229, 0.8335, 0.168, 0.1254, 0.03908, 0.08376, 0.03908, 0.08376, 0.005727, 0.1254, 0.005727, 0.2087, 0.2343, 0.2087, 0.168, 0.2504, 0.168, 0.2504, 0.2343, 0.7085, 0.168, 0.7085, 0.1229, 0.7502, 0.1229, 0.7502, 0.168, 0.7085, 0.08385, 0.7502, 0.08385, 0.7502, 0.1229, 0.7085, 0.1229, 0.3337, 0.168, 0.3337, 0.1229, 0.3753, 0.1229, 0.3753, 0.168, 0.5003, 0.08385, 0.5419, 0.08385, 0.5419, 0.1229, 0.5003, 0.1229, 0.3753, 0.3232, 0.3753, 0.2343, 0.417, 0.2343, 0.417, 0.3232, 0.08376, 0.03908, 0.04211, 0.03908, 0.04211, 0.005727, 0.08376, 0.005727, 0.04211, 0.2343, 0.04211, 0.168, 0.08376, 0.168, 0.08376, 0.2343, 0.9168, 0.03908, 0.9585, 0.03908, 0.9585, 0.08385, 0.9168, 0.08385, 0.08376, 0.168, 0.08376, 0.1229, 0.1254, 0.1229, 0.1254, 0.168, 0.8335, 0.168, 0.8335, 0.1229, 0.8752, 0.1229, 0.8752, 0.168, 0.5419, 0.03908, 0.5003, 0.03908, 0.5003, 0.005727, 0.5419, 0.005727, 0.5419, 0.08385, 0.5836, 0.08385, 0.5836, 0.1229, 0.5419, 0.1229, 0.08376, 0.3232, 0.08376, 0.2343, 0.1254, 0.2343, 0.1254, 0.3232, 0.4586, 0.03908, 0.5003, 0.03908, 0.5003, 0.08385, 0.4586, 0.08385, 0.7502, 0.168, 0.7502, 0.1229, 0.7918, 0.1229, 0.7918, 0.168, 0.08376, 0.03908, 0.1254, 0.03908, 0.1254, 0.08385, 0.08376, 0.08385, 0.5836, 0.3232, 0.5836, 0.2343, 0.6252, 0.2343, 0.6252, 0.3232, 0.5836, 0.168, 0.5836, 0.1229, 0.6252, 0.1229, 0.6252, 0.168, 0.1254, 0.08385, 0.1671, 0.08385, 0.1671, 0.1229, 0.1254, 0.1229, 0.4586, 0.168, 0.4586, 0.1229, 0.5003, 0.1229, 0.5003, 0.168, 0.4586, 0.08385, 0.5003, 0.08385, 0.5003, 0.1229, 0.4586, 0.1229, 0.2504, 0.08385, 0.292, 0.08385, 0.292, 0.1229, 0.2504, 0.1229, 0.1254, 0.2343, 0.1254, 0.168, 0.1671, 0.168, 0.1671, 0.2343, 0.7918, 0.3232, 0.7918, 0.2343, 0.8335, 0.2343, 0.8335, 0.3232, 0.9585, 0.2343, 0.9585, 0.168, 1.0, 0.168, 1.0, 0.2343, 0.5836, 0.08385, 0.6252, 0.08385, 0.6252, 0.1229, 0.5836, 0.1229, 0.292, 0.03908, 0.2504, 0.03908, 0.2504, 0.005727, 0.292, 0.005727, 0.2087, 0.03908, 0.2504, 0.03908, 0.2504, 0.08385, 0.2087, 0.08385, 0.7918, 0.2343, 0.7918, 0.168, 0.8335, 0.168, 0.8335, 0.2343, 0.8335, 0.3232, 0.8335, 0.2343, 0.8752, 0.2343, 0.8752, 0.3232, 0.04211, 0.03908, 0.0004555, 0.03908, 0.0004555, 0.005727, 0.04211, 0.005727, 0.292, 0.08385, 0.3337, 0.08385, 0.3337, 0.1229, 0.292, 0.1229, 0.7502, 0.03908, 0.7085, 0.03908, 0.7085, 0.005727, 0.7502, 0.005727, 0.9585, 0.03908, 0.9168, 0.03908, 0.9168, 0.005727, 0.9585, 0.005727, 0.9168, 0.168, 0.9168, 0.1229, 0.9585, 0.1229, 0.9585, 0.168, 0.1671, 0.168, 0.1671, 0.1229, 0.2087, 0.1229, 0.2087, 0.168, 0.3337, 0.03908, 0.292, 0.03908, 0.292, 0.005727, 0.3337, 0.005727, 0.04211, 0.08385, 0.08376, 0.08385, 0.08376, 0.1229, 0.04211, 0.1229, 0.8335, 0.03908, 0.8752, 0.03908, 0.8752, 0.08385, 0.8335, 0.08385, 0.292, 0.168, 0.292, 0.1229, 0.3337, 0.1229, 0.3337, 0.168, 0.6252, 0.08385, 0.6669, 0.08385, 0.6669, 0.1229, 0.6252, 0.1229, 0.8335, 0.03908, 0.7918, 0.03908, 0.7918, 0.005727, 0.8335, 0.005727, 0.9168, 0.03908, 0.8752, 0.03908, 0.8752, 0.005727, 0.9168, 0.005727, 0.3753, 0.08385, 0.417, 0.08385, 0.417, 0.1229, 0.3753, 0.1229, 0.417, 0.03908, 0.3753, 0.03908, 0.3753, 0.005727, 0.417, 0.005727, 0.417, 0.08385, 0.4586, 0.08385, 0.4586, 0.1229, 0.417, 0.1229, 0.0004555, 0.168, 0.0004555, 0.1229, 0.04211, 0.1229, 0.04211, 0.168, 0.2504, 0.2343, 0.2504, 0.168, 0.292, 0.168, 0.292, 0.2343, 0.6669, 0.03908, 0.6252, 0.03908, 0.6252, 0.005727, 0.6669, 0.005727, 0.1671, 0.7663, 0.1254, 0.7663, 0.1254, 0.6645, 0.1671, 0.6645, 0.8335, 0.2343, 0.8335, 0.168, 0.8752, 0.168, 0.8752, 0.2343, 0.9168, 0.08385, 0.9585, 0.08385, 0.9585, 0.1229, 0.9168, 0.1229, 0.6669, 0.08385, 0.7085, 0.08385, 0.7085, 0.1229, 0.6669, 0.1229, 0.5003, 0.3232, 0.5003, 0.2343, 0.5419, 0.2343, 0.5419, 0.3232, 0.1671, 0.3857, 0.1671, 0.3232, 0.2087, 0.3232, 0.2087, 0.3857, 0.7085, 0.4641, 0.7085, 0.3857, 0.7502, 0.3857, 0.7502, 0.4641, 0.04211, 0.168, 0.04211, 0.1229, 0.08376, 0.1229, 0.08376, 0.168, 0.7918, 0.3857, 0.7918, 0.3232, 0.8335, 0.3232, 0.8335, 0.3857, 0.4586, 0.4641, 0.4586, 0.3857, 0.5003, 0.3857, 0.5003, 0.4641, 0.0004555, 0.3232, 0.0004555, 0.2343, 0.04211, 0.2343, 0.04211, 0.3232, 0.9168, 0.3857, 0.9168, 0.3232, 0.9585, 0.3232, 0.9585, 0.3857, 0.0004555, 0.2343, 0.0004555, 0.168, 0.04211, 0.168, 0.04211, 0.2343, 0.417, 0.3857, 0.417, 0.3232, 0.4586, 0.3232, 0.4586, 0.3857, 0.2087, 0.5552, 0.2087, 0.5082, 0.2504, 0.5082, 0.2504, 0.5552, 0.6252, 0.5552, 0.6252, 0.5082, 0.6669, 0.5082, 0.6669, 0.5552, 0.5419, 0.5082, 0.5419, 0.4641, 0.5836, 0.4641, 0.5836, 0.5082, 0.5003, 0.4641, 0.5003, 0.3857, 0.5419, 0.3857, 0.5419, 0.4641, 0.08376, 0.5552, 0.08376, 0.5082, 0.1254, 0.5082, 0.1254, 0.5552, 0.7502, 0.5082, 0.7502, 0.4641, 0.7918, 0.4641, 0.7918, 0.5082, 0.9168, 0.5552, 0.9168, 0.5082, 0.9585, 0.5082, 0.9585, 0.5552, 0.6669, 0.5082, 0.6669, 0.4641, 0.7085, 0.4641, 0.7085, 0.5082, 0.5419, 0.4641, 0.5419, 0.3857, 0.5836, 0.3857, 0.5836, 0.4641, 0.04211, 0.3857, 0.04211, 0.3232, 0.08376, 0.3232, 0.08376, 0.3857, 0.9585, 0.5552, 0.9585, 0.5082, 1.0, 0.5082, 1.0, 0.5552, 0.8335, 0.5082, 0.8335, 0.4641, 0.8752, 0.4641, 0.8752, 0.5082, 0.5003, 0.3857, 0.5003, 0.3232, 0.5419, 0.3232, 0.5419, 0.3857, 0.417, 0.4641, 0.417, 0.3857, 0.4586, 0.3857, 0.4586, 0.4641, 0.292, 0.5552, 0.292, 0.5082, 0.3337, 0.5082, 0.3337, 0.5552, 0.2087, 0.5082, 0.2087, 0.4641, 0.2504, 0.4641, 0.2504, 0.5082, 0.9585, 0.3232, 0.9585, 0.2343, 1.0, 0.2343, 1.0, 0.3232, 0.04211, 0.4641, 0.04211, 0.3857, 0.08376, 0.3857, 0.08376, 0.4641, 0.6252, 0.3857, 0.6252, 0.3232, 0.6669, 0.3232, 0.6669, 0.3857, 0.417, 0.3232, 0.417, 0.2343, 0.4586, 0.2343, 0.4586, 0.3232, 0.3753, 0.5552, 0.3753, 0.5082, 0.417, 0.5082, 0.417, 0.5552, 0.2504, 0.5082, 0.2504, 0.4641, 0.292, 0.4641, 0.292, 0.5082, 0.5419, 0.3857, 0.5419, 0.3232, 0.5836, 0.3232, 0.5836, 0.3857, 0.0004555, 0.4641, 0.0004555, 0.3857, 0.04211, 0.3857, 0.04211, 0.4641, 0.1254, 0.03908, 0.1671, 0.03908, 0.1671, 0.08385, 0.1254, 0.08385, 0.5836, 0.5552, 0.5836, 0.5082, 0.6252, 0.5082, 0.6252, 0.5552, 1.0, 0.5082, 0.9585, 0.5082, 0.9585, 0.4641, 1.0, 0.4641, 0.7502, 0.3857, 0.7502, 0.3232, 0.7918, 0.3232, 0.7918, 0.3857, 0.2087, 0.4641, 0.2087, 0.3857, 0.2504, 0.3857, 0.2504, 0.4641, 0.1254, 0.168, 0.1254, 0.1229, 0.1671, 0.1229, 0.1671, 0.168, 0.1254, 0.5552, 0.1254, 0.5082, 0.1671, 0.5082, 0.1671, 0.5552, 0.7085, 0.5082, 0.7085, 0.4641, 0.7502, 0.4641, 0.7502, 0.5082, 0.8752, 0.3857, 0.8752, 0.3232, 0.9168, 0.3232, 0.9168, 0.3857, 0.1671, 0.4641, 0.1671, 0.3857, 0.2087, 0.3857, 0.2087, 0.4641, 0.9168, 0.2343, 0.9168, 0.168, 0.9585, 0.168, 0.9585, 0.2343, 0.08376, 0.5082, 0.08376, 0.4641, 0.1254, 0.4641, 0.1254, 0.5082, 0.3753, 0.5082, 0.3753, 0.4641, 0.417, 0.4641, 0.417, 0.5082, 0.04211, 0.3857, 0.0004555, 0.3857, 0.0004555, 0.3232, 0.04211, 0.3232, 0.3337, 0.4641, 0.3337, 0.3857, 0.3753, 0.3857, 0.3753, 0.4641, 0.8752, 0.2343, 0.8752, 0.168, 0.9168, 0.168, 0.9168, 0.2343, 0.1671, 0.5552, 0.1671, 0.5082, 0.2087, 0.5082, 0.2087, 0.5552, 0.8752, 0.5082, 0.8752, 0.4641, 0.9168, 0.4641, 0.9168, 0.5082, 0.2504, 0.3857, 0.2504, 0.3232, 0.292, 0.3232, 0.292, 0.3857, 0.8752, 0.4641, 0.8752, 0.3857, 0.9168, 0.3857, 0.9168, 0.4641, 0.2087, 0.3232, 0.2087, 0.2343, 0.2504, 0.2343, 0.2504, 0.3232, 0.0004555, 0.5552, 0.0004555, 0.5082, 0.04211, 0.5082, 0.04211, 0.5552, 0.7918, 0.5082, 0.7918, 0.4641, 0.8335, 0.4641, 0.8335, 0.5082, 0.08376, 0.3857, 0.08376, 0.3232, 0.1254, 0.3232, 0.1254, 0.3857, 0.7502, 0.4641, 0.7502, 0.3857, 0.7918, 0.3857, 0.7918, 0.4641, 0.1254, 0.5552, 0.1254, 0.6645, 0.08376, 0.6645, 0.08376, 0.5552, 0.7918, 0.5552, 0.7918, 0.5082, 0.8335, 0.5082, 0.8335, 0.5552, 0.1671, 0.5082, 0.1671, 0.4641, 0.2087, 0.4641, 0.2087, 0.5082, 0.5836, 0.3857, 0.5836, 0.3232, 0.6252, 0.3232, 0.6252, 0.3857, 0.3753, 0.4641, 0.3753, 0.3857, 0.417, 0.3857, 0.417, 0.4641, 0.7085, 0.03908, 0.6669, 0.03908, 0.6669, 0.005727, 0.7085, 0.005727, 0.6669, 0.5552, 0.6669, 0.5082, 0.7085, 0.5082, 0.7085, 0.5552, 0.5003, 0.5082, 0.5003, 0.4641, 0.5419, 0.4641, 0.5419, 0.5082, 0.3337, 0.3857, 0.3337, 0.3232, 0.3753, 0.3232, 0.3753, 0.3857, 0.5836, 0.4641, 0.5836, 0.3857, 0.6252, 0.3857, 0.6252, 0.4641, 0.3337, 0.08385, 0.3753, 0.08385, 0.3753, 0.1229, 0.3337, 0.1229, 0.8752, 0.5552, 0.8752, 0.5082, 0.9168, 0.5082, 0.9168, 0.5552, 0.292, 0.5082, 0.292, 0.4641, 0.3337, 0.4641, 0.3337, 0.5082, 0.7085, 0.3857, 0.7085, 0.3232, 0.7502, 0.3232, 0.7502, 0.3857, 0.04211, 0.3232, 0.04211, 0.2343, 0.08376, 0.2343, 0.08376, 0.3232, 0.5419, 0.168, 0.5419, 0.1229, 0.5836, 0.1229, 0.5836, 0.168, 0.7085, 0.5552, 0.7085, 0.5082, 0.7502, 0.5082, 0.7502, 0.5552, 0.4586, 0.5082, 0.4586, 0.4641, 0.5003, 0.4641, 0.5003, 0.5082, 0.292, 0.3857, 0.292, 0.3232, 0.3337, 0.3232, 0.3337, 0.3857, 0.6252, 0.4641, 0.6252, 0.3857, 0.6669, 0.3857, 0.6669, 0.4641, 0.8752, 0.3232, 0.8752, 0.2343, 0.9168, 0.2343, 0.9168, 0.3232, 0.417, 0.5552, 0.417, 0.5082, 0.4586, 0.5082, 0.4586, 0.5552, 0.6252, 0.5082, 0.6252, 0.4641, 0.6669, 0.4641, 0.6669, 0.5082, 1.0, 0.3857, 0.9585, 0.3857, 0.9585, 0.3232, 1.0, 0.3232, 0.8335, 0.4641, 0.8335, 0.3857, 0.8752, 0.3857, 0.8752, 0.4641, 0.5836, 0.03908, 0.6252, 0.03908, 0.6252, 0.08385, 0.5836, 0.08385, 0.5003, 0.5552, 0.5003, 0.5082, 0.5419, 0.5082, 0.5419, 0.5552, 0.04211, 0.5082, 0.04211, 0.4641, 0.08376, 0.4641, 0.08376, 0.5082, 0.2087, 0.3857, 0.2087, 0.3232, 0.2504, 0.3232, 0.2504, 0.3857, 0.292, 0.4641, 0.292, 0.3857, 0.3337, 0.3857, 0.3337, 0.4641, 0.5003, 0.03908, 0.4586, 0.03908, 0.4586, 0.005727, 0.5003, 0.005727, 0.7502, 0.5552, 0.7502, 0.5082, 0.7918, 0.5082, 0.7918, 0.5552, 0.1254, 0.5082, 0.1254, 0.4641, 0.1671, 0.4641, 0.1671, 0.5082, 0.4586, 0.3857, 0.4586, 0.3232, 0.5003, 0.3232, 0.5003, 0.3857, 0.2504, 0.4641, 0.2504, 0.3857, 0.292, 0.3857, 0.292, 0.4641, 0.5003, 0.168, 0.5003, 0.1229, 0.5419, 0.1229, 0.5419, 0.168, 0.3337, 0.5552, 0.3337, 0.5082, 0.3753, 0.5082, 0.3753, 0.5552, 0.04211, 0.5082, 0.0004555, 0.5082, 0.0004555, 0.4641, 0.04211, 0.4641, 0.6669, 0.3857, 0.6669, 0.3232, 0.7085, 0.3232, 0.7085, 0.3857, 0.6669, 0.4641, 0.6669, 0.3857, 0.7085, 0.3857, 0.7085, 0.4641, 0.417, 0.03908, 0.4586, 0.03908, 0.4586, 0.08385, 0.417, 0.08385, 0.04211, 0.5552, 0.04211, 0.5082, 0.08376, 0.5082, 0.08376, 0.5552, 0.5836, 0.5082, 0.5836, 0.4641, 0.6252, 0.4641, 0.6252, 0.5082, 0.8335, 0.3857, 0.8335, 0.3232, 0.8752, 0.3232, 0.8752, 0.3857, 0.9585, 0.4641, 0.9585, 0.3857, 1.0, 0.3857, 1.0, 0.4641, 0.8752, 0.03908, 0.9168, 0.03908, 0.9168, 0.08385, 0.8752, 0.08385, 0.8335, 0.5552, 0.8335, 0.5082, 0.8752, 0.5082, 0.8752, 0.5552, 0.3337, 0.5082, 0.3337, 0.4641, 0.3753, 0.4641, 0.3753, 0.5082, 0.3753, 0.3857, 0.3753, 0.3232, 0.417, 0.3232, 0.417, 0.3857, 0.9168, 0.4641, 0.9168, 0.3857, 0.9585, 0.3857, 0.9585, 0.4641, 0.6669, 0.3232, 0.6669, 0.2343, 0.7085, 0.2343, 0.7085, 0.3232, 0.2504, 0.5552, 0.2504, 0.5082, 0.292, 0.5082, 0.292, 0.5552, 0.417, 0.5082, 0.417, 0.4641, 0.4586, 0.4641, 0.4586, 0.5082, 0.7918, 0.4641, 0.7918, 0.3857, 0.8335, 0.3857, 0.8335, 0.4641, 0.1254, 0.4641, 0.1254, 0.3857, 0.1671, 0.3857, 0.1671, 0.4641, 0.8335, 0.08385, 0.8752, 0.08385, 0.8752, 0.1229, 0.8335, 0.1229, 0.1254, 0.3857, 0.1254, 0.3232, 0.1671, 0.3232, 0.1671, 0.3857, 0.08376, 0.4641, 0.08376, 0.3857, 0.1254, 0.3857, 0.1254, 0.4641, 0.9168, 0.5082, 0.9168, 0.4641, 0.9585, 0.4641, 0.9585, 0.5082, 0.4586, 0.5552, 0.4586, 0.5082, 0.5003, 0.5082, 0.5003, 0.5552, 0.08376, 0.08385, 0.1254, 0.08385, 0.1254, 0.1229, 0.08376, 0.1229, 0.8752, 0.168, 0.8752, 0.1229, 0.9168, 0.1229, 0.9168, 0.168, 0.0004555, 0.03908, 0.04211, 0.03908, 0.04211, 0.08385, 0.0004555, 0.08385, 0.7502, 0.2343, 0.7502, 0.168, 0.7918, 0.168, 0.7918, 0.2343, 1.0, 0.03908, 0.9585, 0.03908, 0.9585, 0.005727, 1.0, 0.005727, 0.3337, 0.03908, 0.3753, 0.03908, 0.3753, 0.08385, 0.3337, 0.08385, 0.8752, 0.03908, 0.8335, 0.03908, 0.8335, 0.005727, 0.8752, 0.005727, 0.7502, 0.3232, 0.7502, 0.2343, 0.7918, 0.2343, 0.7918, 0.3232, 0.3337, 0.3232, 0.3337, 0.2343, 0.3753, 0.2343, 0.3753, 0.3232, 0.9585, 0.1229, 1.0, 0.1229, 1.0, 0.168, 0.9585, 0.168, 0.4586, 0.2343, 0.4586, 0.168, 0.5003, 0.168, 0.5003, 0.2343, 0.1254, 0.3232, 0.1254, 0.2343, 0.1671, 0.2343, 0.1671, 0.3232, 0.6669, 0.03908, 0.7085, 0.03908, 0.7085, 0.08385, 0.6669, 0.08385, 0.1671, 0.03908, 0.2087, 0.03908, 0.2087, 0.08385, 0.1671, 0.08385, 0.3753, 0.168, 0.3753, 0.1229, 0.417, 0.1229, 0.417, 0.168, 0.7085, 0.03908, 0.7502, 0.03908, 0.7502, 0.08385, 0.7085, 0.08385, 0.2504, 0.168, 0.2504, 0.1229, 0.292, 0.1229, 0.292, 0.168, 0.6252, 0.03908, 0.5836, 0.03908, 0.5836, 0.005727, 0.6252, 0.005727, 0.08376, 0.2343, 0.08376, 0.168, 0.1254, 0.168, 0.1254, 0.2343, 0.5419, 0.03908, 0.5836, 0.03908, 0.5836, 0.08385, 0.5419, 0.08385, 0.7085, 0.3232, 0.7085, 0.2343, 0.7502, 0.2343, 0.7502, 0.3232, 0.292, 0.3232, 0.292, 0.2343, 0.3337, 0.2343, 0.3337, 0.3232, 0.7085, 0.2343, 0.7085, 0.168, 0.7502, 0.168, 0.7502, 0.2343, 0.292, 0.03908, 0.3337, 0.03908, 0.3337, 0.08385, 0.292, 0.08385, 0.1671, 0.2343, 0.1671, 0.168, 0.2087, 0.168, 0.2087, 0.2343, 0.4586, 0.3232, 0.4586, 0.2343, 0.5003, 0.2343, 0.5003, 0.3232, 0.1671, 0.03908, 0.1254, 0.03908, 0.1254, 0.005727, 0.1671, 0.005727, 0.04211, 0.03908, 0.08376, 0.03908, 0.08376, 0.08385, 0.04211, 0.08385, 0.9168, 0.3232, 0.9168, 0.2343, 0.9585, 0.2343, 0.9585, 0.3232, 0.6252, 0.2343, 0.6252, 0.168, 0.6669, 0.168, 0.6669, 0.2343, 0.3753, 0.2343, 0.3753, 0.168, 0.417, 0.168, 0.417, 0.2343, 0.5003, 0.2343, 0.5003, 0.168, 0.5419, 0.168, 0.5419, 0.2343, 0.7918, 0.03908, 0.7502, 0.03908, 0.7502, 0.005727, 0.7918, 0.005727, 0.2504, 0.03908, 0.292, 0.03908, 0.292, 0.08385, 0.2504, 0.08385, 0.1671, 0.08385, 0.2087, 0.08385, 0.2087, 0.1229, 0.1671, 0.1229, 0.4586, 0.03908, 0.417, 0.03908, 0.417, 0.005727, 0.4586, 0.005727, 0.3337, 0.2343, 0.3337, 0.168, 0.3753, 0.168, 0.3753, 0.2343, 0.2087, 0.168, 0.2087, 0.1229, 0.2504, 0.1229, 0.2504, 0.168, 0.8752, 0.08385, 0.9168, 0.08385, 0.9168, 0.1229, 0.8752, 0.1229, 0.292, 0.2343, 0.292, 0.168, 0.3337, 0.168, 0.3337, 0.2343, 0.9585, 0.08385, 1.0, 0.08385, 1.0, 0.1229, 0.9585, 0.1229, 0.0004555, 0.08385, 0.04211, 0.08385, 0.04211, 0.1229, 0.0004555, 0.1229, 0.2087, 0.03908, 0.1671, 0.03908, 0.1671, 0.005727, 0.2087, 0.005727, 0.5836, 0.2343, 0.5836, 0.168, 0.6252, 0.168, 0.6252, 0.2343, 0.6252, 0.922, 0.5836, 0.922, 0.5836, 0.8485, 0.6252, 0.8485, 0.5419, 0.3232, 0.5419, 0.2343, 0.5836, 0.2343, 0.5836, 0.3232, 0.417, 0.2343, 0.417, 0.168, 0.4586, 0.168, 0.4586, 0.2343, 0.5419, 0.5552, 0.5419, 0.5082, 0.5836, 0.5082, 0.5836, 0.5552])
me_bell_p2_1.update()
me_bell_p2_1.normals_split_custom_set([tuple(v) for v in zip(*[iter([-1.892e-06, 0.2702, 0.9628, -0.06993, 0.261, 0.9628, -1.158e-05, -1.589e-05, 1.0, -0.1351, -0.234, 0.9628, -0.191, -0.1911, 0.9628, -0.3551, -0.3551, 0.8647, -0.2511, -0.4349, 0.8647, 0.4851, -0.13, 0.8647, 0.4349, -0.2511, 0.8647, 0.6296, -0.3635, 0.6866, 0.7022, -0.1881, 0.6866, -0.3489, -0.61, 0.7115, -0.499, -0.4948, 0.7114, -0.5887, -0.5851, 0.5578, -0.4127, -0.72, 0.5579, -0.4964, -0.856, 0.1445, -0.4391, -0.7545, 0.4877, -0.6151, -0.6194, 0.4879, -0.6985, -0.7008, 0.1446, -0.001773, -0.9896, 0.1441, -0.003071, -0.8732, 0.4874, -0.223, -0.8442, 0.4875, -0.2545, -0.9563, 0.1442, -0.4998, 0.496, 0.71, -0.3497, 0.6113, 0.71, -0.4135, 0.721, 0.5561, -0.5893, 0.5859, 0.5562, 0.13, 0.4851, 0.8647, 0.2511, 0.4349, 0.8647, 0.3635, 0.6296, 0.6866, 0.1881, 0.7022, 0.6866, 0.8574, 0.4933, 0.1468, 0.7565, 0.4334, 0.4898, 0.8415, 0.2284, 0.4896, 0.955, 0.2579, 0.1466, 0.1847, -0.6778, 0.7116, -0.002946, -0.7025, 0.7117, -0.002578, -0.8298, 0.5581, 0.2172, -0.8008, 0.5581, -0.06994, -0.261, 0.9628, -0.1351, -0.234, 0.9628, -0.2511, -0.4349, 0.8647, -0.13, -0.4851, 0.8647, 0.3551, 0.3551, 0.8647, 0.4349, 0.2511, 0.8647, 0.6296, 0.3635, 0.6866, 0.5141, 0.5141, 0.6866, -0.2543, 0.9558, 0.1478, -0.2228, 0.8424, 0.4907, -0.002841, 0.8713, 0.4907, -0.001657, 0.989, 0.1479, 0.6789, 0.1849, 0.7106, 0.7035, -0.0027, 0.7107, 0.8305, -0.002502, 0.557, 0.8017, 0.2173, 0.5568, -0.06993, 0.261, 0.9628, -0.1351, 0.234, 0.9628, -6.923e-06, -1.827e-05, 1.0, -1.63e-05, 0.2702, 0.9628, -6.035e-06, 0.5022, 0.8647, -0.13, 0.4851, 0.8647, -0.06992, 0.261, 0.9628, 0.6919, -0.702, -0.1688, 0.6869, -0.704, -0.1804, 0.8562, -0.4866, -0.1736, 0.8575, -0.4861, -0.1686, -0.701, -0.6983, 0.1448, -0.6193, -0.6151, 0.488, -0.7543, -0.439, 0.4882, -0.8561, -0.496, 0.1449, -0.002705, 0.7044, 0.7098, 0.1849, 0.6797, 0.7098, 0.2174, 0.8023, 0.5559, -0.002381, 0.8312, 0.5559, -0.1351, 0.234, 0.9628, -0.1911, 0.191, 0.9628, 1.505e-05, -6.422e-06, 1.0, 0.234, 0.1351, 0.9628, 0.261, 0.06994, 0.9628, 0.4851, 0.13, 0.8647, 0.4349, 0.2511, 0.8647, -0.2511, 0.4349, 0.8647, -0.13, 0.4851, 0.8647, -0.1882, 0.7022, 0.6866, -0.3635, 0.6296, 0.6866, 0.2545, -0.9563, 0.1442, 0.223, -0.8442, 0.4875, 0.003072, -0.8732, 0.4874, 0.001833, -0.9896, 0.1441, 0.499, -0.4948, 0.7114, 0.3489, -0.61, 0.7115, 0.4127, -0.72, 0.5579, 0.5887, -0.5851, 0.5578, -0.191, 0.191, 0.9628, -0.234, 0.1351, 0.9628, 1.622e-05, -2.135e-06, 1.0, 0.6787, -0.7011, -0.2186, 0.6876, -0.6894, -0.2281, 0.8554, -0.4747, -0.2071, 0.852, -0.468, -0.2345, 0.4349, 0.2511, 0.8647, 0.4851, 0.13, 0.8647, 0.7022, 0.1882, 0.6866, 0.6296, 0.3635, 0.6866, -0.955, 0.2579, 0.1466, -0.8415, 0.2284, 0.4896, -0.7565, 0.4334, 0.4898, -0.8574, 0.4933, 0.1468, 0.002721, 0.7044, 0.7098, 0.00238, 0.8312, 0.5559, -0.2174, 0.8023, 0.556, -0.1849, 0.6797, 0.7098, -0.234, 0.1351, 0.9628, -0.261, 0.06993, 0.9628, 8.064e-06, -1.774e-05, 1.0, 0.2702, -1.157e-05, 0.9628, 0.261, -0.06991, 0.9628, 0.4851, -0.13, 0.8647, 0.5022, -2.082e-06, 0.8647, 0.3551, -0.3551, 0.8647, 0.2511, -0.4349, 0.8647, 0.3635, -0.6296, 0.6866, 0.5141, -0.5141, 0.6866, 0.9553, -0.2575, 0.1454, 0.842, -0.2288, 0.4886, 0.7572, -0.4338, 0.4883, 0.8578, -0.493, 0.1452, -0.179, -0.6794, 0.7116, -0.3539, -0.607, 0.7116, -0.4171, -0.7174, 0.558, -0.2123, -0.8022, 0.5581, -0.261, 0.06993, 0.9628, -0.2702, -3.56e-06, 0.9628, 1.522e-05, 6.279e-06, 1.0, 0.06992, -0.261, 0.9628, 1.608e-05, -0.2702, 0.9628, 5.682e-06, -0.5022, 0.8647, 0.13, -0.4851, 0.8647, 3.561e-06, 0.5022, 0.8647, -1.257e-05, 0.727, 0.6866, -0.1882, 0.7022, 0.6866, -0.13, 0.4851, 0.8647, 0.2575, 0.9549, 0.1478, 0.2283, 0.8409, 0.4906, 0.4333, 0.7561, 0.4906, 0.493, 0.8574, 0.1477, 0.00293, -0.7025, 0.7117, -0.1847, -0.6778, 0.7116, -0.2172, -0.8008, 0.5581, 0.00258, -0.8298, 0.5581, -0.2702, -1.9e-06, 0.9628, -0.261, -0.06993, 0.9628, 1.306e-05, 9.996e-06, 1.0, 0.06994, 0.261, 0.9628, 0.1351, 0.234, 0.9628, 0.2511, 0.4349, 0.8647, 0.13, 0.4851, 0.8647, -0.13, -0.4851, 0.8647, -0.2511, -0.4349, 0.8647, -0.3635, -0.6296, 0.6866, -0.1881, -0.7022, 0.6866, 0.001644, 0.989, 0.1479, 0.00284, 0.8713, 0.4907, 0.2228, 0.8424, 0.4907, 0.2543, 0.9558, 0.1478, 0.7034, 0.002952, 0.7108, 0.6786, -0.1847, 0.7109, 0.8014, -0.2173, 0.5573, 0.8305, 0.002458, 0.5571, -0.261, -0.06993, 0.9628, -0.234, -0.1351, 0.9628, 9.998e-06, 1.305e-05, 1.0, 0.1911, 0.191, 0.9628, 0.234, 0.1351, 0.9628, 0.4349, 0.2511, 0.8647, 0.3551, 0.3551, 0.8647, 0.4851, 0.13, 0.8647, 0.5022, -4.254e-06, 0.8647, 0.727, 1.149e-05, 0.6866, 0.7022, 0.1882, 0.6866, 0.6986, -0.7008, 0.1446, 0.6151, -0.6194, 0.4879, 0.4391, -0.7545, 0.4877, 0.4965, -0.856, 0.1444, 0.68, -0.1791, 0.711, 0.6075, -0.3539, 0.7111, 0.7177, -0.4173, 0.5575, 0.8026, -0.2125, 0.5574, -0.234, -0.1351, 0.9628, -0.191, -0.191, 0.9628, 1.961e-05, -2.056e-06, 1.0, -0.2702, 1.132e-05, 0.9628, -0.261, 0.06991, 0.9628, -0.4851, 0.13, 0.8647, -0.5022, 1.546e-06, 0.8647, 7.987e-06, -0.5022, 0.8647, -0.13, -0.4851, 0.8647, -0.1882, -0.7022, 0.6866, 2.199e-05, -0.727, 0.6866, 0.7004, 0.6984, 0.1472, 0.6184, 0.6143, 0.4902, 0.7535, 0.4383, 0.49, 0.8556, 0.4962, 0.147, 0.3539, -0.607, 0.7116, 0.179, -0.6794, 0.7116, 0.2123, -0.8022, 0.5581, 0.4171, -0.7174, 0.558, -0.191, -0.191, 0.9628, -0.1351, -0.234, 0.9628, 1.944e-05, 3.105e-06, 1.0, 0.261, 0.06992, 0.9628, 0.2702, 1.576e-05, 0.9628, 0.5022, 5.222e-06, 0.8647, 0.4851, 0.13, 0.8647, 0.4349, -0.2511, 0.8647, 0.3551, -0.3551, 0.8647, 0.5141, -0.5141, 0.6866, 0.6296, -0.3635, 0.6866, 0.4934, -0.8578, 0.1443, 0.4339, -0.7576, 0.4876, 0.2289, -0.8426, 0.4875, 0.2579, -0.9553, 0.1442, -0.7035, -0.002683, 0.7107, -0.6789, 0.1849, 0.7106, -0.8017, 0.2173, 0.5568, -0.8305, -0.002503, 0.557, -0.1351, -0.234, 0.9628, -0.06992, -0.261, 0.9628, 1.794e-05, 8.009e-06, 1.0, 0.261, -0.06994, 0.9628, 0.234, -0.1351, 0.9628, 0.4349, -0.2511, 0.8647, 0.4851, -0.13, 0.8647, -0.4851, -0.13, 0.8647, -0.5022, 4.008e-06, 0.8647, -0.727, -1.198e-05, 0.6866, -0.7022, -0.1882, 0.6866, 0.9559, 0.2547, 0.1463, 0.8431, 0.2228, 0.4894, 0.8722, 0.002898, 0.4892, 0.9893, 0.002044, 0.1461, -0.6075, -0.3539, 0.7111, -0.68, -0.1791, 0.711, -0.8026, -0.2125, 0.5574, -0.7177, -0.4173, 0.5575, -0.06993, -0.261, 0.9628, 3.43e-06, -0.2702, 0.9628, 1.525e-05, 1.242e-05, 1.0, -0.191, 0.1911, 0.9628, -0.1351, 0.234, 0.9628, -0.2511, 0.4349, 0.8647, -0.3551, 0.3551, 0.8647, -0.5022, -7.879e-06, 0.8647, -0.4851, 0.13, 0.8647, -0.7022, 0.1882, 0.6866, -0.727, -2.191e-05, 0.6866, -0.8557, 0.4962, 0.1471, -0.7535, 0.4383, 0.49, -0.6184, 0.6143, 0.4902, -0.7004, 0.6984, 0.1472, -0.495, -0.499, 0.7113, -0.6103, -0.3489, 0.7113, -0.7201, -0.4129, 0.5576, -0.5851, -0.5887, 0.5578, 1.863e-06, -0.2702, 0.9628, 0.06993, -0.261, 0.9628, -9.942e-06, 1.311e-05, 1.0, -0.1911, -0.191, 0.9628, -0.234, -0.1351, 0.9628, -0.4349, -0.2511, 0.8647, -0.3551, -0.3551, 0.8647, -0.2511, -0.4349, 0.8647, -0.3551, -0.3551, 0.8647, -0.5141, -0.5141, 0.6866, -0.3635, -0.6296, 0.6866, -0.8578, -0.493, 0.1452, -0.7572, -0.4338, 0.4883, -0.842, -0.2288, 0.4886, -0.9553, -0.2575, 0.1454, 0.4958, 0.4999, 0.7101, 0.611, 0.3497, 0.7102, 0.7208, 0.4133, 0.5564, 0.5859, 0.5893, 0.5563, 0.06993, -0.261, 0.9628, 0.1351, -0.234, 0.9628, 7.018e-06, 1.835e-05, 1.0, -0.234, -0.1351, 0.9628, -0.261, -0.06994, 0.9628, -0.4851, -0.13, 0.8647, -0.4349, -0.2511, 0.8647, 0.13, -0.4851, 0.8647, -3.777e-06, -0.5022, 0.8647, 1.208e-05, -0.727, 0.6866, 0.1882, -0.7022, 0.6866, -0.9787, -0.003728, -0.2052, -0.9806, -0.005584, -0.1957, -0.9456, -0.2441, -0.2151, -0.9481, -0.2475, -0.1997, -0.6805, 0.1796, 0.7104, -0.6081, 0.3544, 0.7103, -0.7183, 0.4175, 0.5565, -0.8031, 0.2126, 0.5567, 0.1351, -0.234, 0.9628, 0.191, -0.191, 0.9628, -1.525e-05, 6.339e-06, 1.0, 0.1351, -0.234, 0.9628, 0.06994, -0.261, 0.9628, 0.13, -0.4851, 0.8647, 0.2511, -0.4349, 0.8647, 0.2511, -0.4349, 0.8647, 0.13, -0.4851, 0.8647, 0.1882, -0.7022, 0.6866, 0.3635, -0.6296, 0.6866, -0.493, 0.8574, 0.1477, -0.4333, 0.7561, 0.4905, -0.2283, 0.8409, 0.4906, -0.2575, 0.9549, 0.1478, 0.1796, 0.681, 0.7099, 0.3545, 0.6086, 0.7099, 0.4177, 0.7186, 0.556, 0.2128, 0.8035, 0.556, 0.191, -0.191, 0.9628, 0.234, -0.1351, 0.9628, -3.124e-06, 1.942e-05, 1.0, -0.261, -0.06992, 0.9628, -0.2702, -1.583e-05, 0.9628, -0.5022, -5.45e-06, 0.8647, -0.4851, -0.13, 0.8647, -0.3551, 0.3551, 0.8647, -0.2511, 0.4349, 0.8647, -0.3635, 0.6296, 0.6866, -0.5141, 0.5141, 0.6866, 0.4958, 0.8558, 0.1475, 0.4382, 0.7533, 0.4905, 0.6143, 0.6183, 0.4903, 0.6981, 0.7007, 0.1474, 0.3497, 0.6113, 0.71, 0.4998, 0.496, 0.71, 0.5893, 0.5859, 0.5562, 0.4135, 0.721, 0.5561, 0.234, -0.1351, 0.9628, 0.261, -0.06992, 0.9628, -1.627e-05, -1.952e-06, 1.0, 0.1351, 0.234, 0.9628, 0.191, 0.1911, 0.9628, 0.3551, 0.3551, 0.8647, 0.2511, 0.4349, 0.8647, -0.4349, -0.2511, 0.8647, -0.4851, -0.13, 0.8647, -0.7022, -0.1882, 0.6866, -0.6296, -0.3635, 0.6866, -0.9893, 0.001984, 0.1461, -0.8722, 0.002897, 0.4892, -0.8431, 0.2228, 0.4894, -0.9559, 0.2546, 0.1463, 0.852, -0.468, -0.2346, 0.8555, -0.4747, -0.2071, 0.9546, -0.2348, -0.1834, 0.9347, -0.2546, -0.2481, 0.261, -0.06993, 0.9628, 0.2702, 3.144e-06, 0.9628, -1.241e-05, 1.522e-05, 1.0, -1.109e-05, -0.2702, 0.9628, -0.06991, -0.261, 0.9628, -0.13, -0.4851, 0.8647, -1.431e-06, -0.5022, 0.8647, -0.4851, 0.13, 0.8647, -0.4349, 0.2511, 0.8647, -0.6296, 0.3635, 0.6866, -0.7022, 0.1881, 0.6866, -0.9561, -0.2541, 0.1457, -0.8435, -0.223, 0.4887, -0.8723, -0.003013, 0.489, -0.9893, -0.001492, 0.1458, -0.6786, -0.1846, 0.7109, -0.7034, 0.002968, 0.7108, -0.8305, 0.002457, 0.5571, -0.8014, -0.2173, 0.5573, 0.2702, 1.786e-06, 0.9628, 0.261, 0.06993, 0.9628, -1.312e-05, -9.83e-06, 1.0, -0.261, 0.06994, 0.9628, -0.234, 0.1351, 0.9628, -0.4349, 0.2511, 0.8647, -0.4851, 0.13, 0.8647, -8.034e-06, 0.5022, 0.8647, 0.13, 0.4851, 0.8647, 0.1882, 0.7022, 0.6866, -2.22e-05, 0.727, 0.6866, 0.9893, -0.001433, 0.1459, 0.8723, -0.003013, 0.489, 0.8435, -0.223, 0.4887, 0.9562, -0.2541, 0.1456, 0.6102, -0.3489, 0.7113, 0.495, -0.499, 0.7113, 0.5851, -0.5887, 0.5578, 0.7201, -0.4129, 0.5576, 0.261, 0.06993, 0.9628, 0.234, 0.1351, 0.9628, -1.834e-05, 7.016e-06, 1.0, -0.1351, 0.234, 0.9628, -0.06994, 0.261, 0.9628, -0.13, 0.4851, 0.8647, -0.2511, 0.4349, 0.8647, -0.3551, -0.3551, 0.8647, -0.4349, -0.2511, 0.8647, -0.6296, -0.3635, 0.6866, -0.5141, -0.5141, 0.6866, -0.2579, -0.9553, 0.1442, -0.2289, -0.8426, 0.4875, -0.4339, -0.7576, 0.4876, -0.4933, -0.8578, 0.1443, -0.3544, 0.6086, 0.7099, -0.1796, 0.6811, 0.7099, -0.2128, 0.8035, 0.556, -0.4177, 0.7186, 0.5561, 0.234, 0.1351, 0.9628, 0.191, 0.191, 0.9628, -6.456e-06, -1.505e-05, 1.0, 1.116e-05, 0.2702, 0.9628, 0.06991, 0.261, 0.9628, 0.13, 0.4851, 0.8647, 1.386e-06, 0.5022, 0.8647, 0.5022, 7.882e-06, 0.8647, 0.4851, -0.13, 0.8647, 0.7022, -0.1882, 0.6866, 0.727, 2.175e-05, 0.6866, 0.8561, -0.496, 0.1449, 0.7543, -0.439, 0.4882, 0.6193, -0.6151, 0.488, 0.7011, -0.6982, 0.1448, 0.6081, 0.3544, 0.7103, 0.6805, 0.1796, 0.7104, 0.8031, 0.2126, 0.5567, 0.7183, 0.4175, 0.5565, -0.4349, 0.2511, 0.8647, -0.3551, 0.3551, 0.8647, -0.5141, 0.5141, 0.6866, -0.6296, 0.3635, 0.6866, 0.234, -0.1351, 0.9628, 0.1911, -0.191, 0.9628, 0.3551, -0.3551, 0.8647, 0.4349, -0.2511, 0.8647, 0.191, 0.191, 0.9628, 0.1351, 0.234, 0.9628, -1.937e-05, -3.058e-06, 1.0, -0.234, 0.1351, 0.9628, -0.1911, 0.191, 0.9628, -0.3551, 0.3551, 0.8647, -0.4349, 0.2511, 0.8647, 0.1351, 0.234, 0.9628, 0.06993, 0.261, 0.9628, 2.111e-06, -1.626e-05, 1.0, 0.06993, 0.261, 0.9628, -3.458e-06, 0.2702, 0.9628, -1.535e-05, -1.231e-05, 1.0, 0.9733, 0.01123, -0.2292, 0.9375, 0.268, -0.2218, 0.944, 0.2355, -0.2313, 0.9774, -0.01955, -0.2105, -0.8515, 0.488, -0.1919, -0.8588, 0.4755, -0.1906, -0.9459, 0.2554, -0.2002, -0.9462, 0.2544, -0.1999, -0.6982, -0.697, -0.1633, -0.4839, -0.8627, -0.1468, -0.5012, -0.8392, -0.2108, -0.6966, -0.694, -0.1821, -0.9471, 0.2547, -0.1954, -0.9729, 0.03863, -0.228, -0.974, 0.01426, -0.2262, -0.944, 0.2532, -0.2116, 0.6905, -0.6824, -0.2399, 0.8392, -0.4808, -0.2541, 0.8374, -0.48, -0.2616, 0.6818, -0.6929, -0.2344, 0.2524, -0.9462, -0.2025, 0.2476, -0.9492, -0.1944, 0.4873, -0.8501, -0.1995, 0.4747, -0.8592, -0.1909, 0.944, 0.2355, -0.2313, 0.8395, 0.4867, -0.2418, 0.8391, 0.5086, -0.193, 0.9493, 0.2568, -0.1813, 0.2623, 0.9402, -0.2174, 0.00852, 0.973, -0.2306, -0.02048, 0.9758, -0.2176, 0.2341, 0.9465, -0.2223, 0.002195, -0.979, -0.204, 0.2535, -0.9358, -0.245, 0.2567, -0.9441, -0.2068, 0.04081, -0.9724, -0.2298, -0.6982, -0.697, -0.1633, -0.8624, -0.4831, -0.1512, -0.8355, -0.5251, -0.1619, -0.6998, -0.699, -0.1472, 0.9375, 0.2679, -0.2219, 0.8314, 0.5085, -0.2241, 0.8395, 0.4867, -0.2418, 0.944, 0.2355, -0.2313, 0.2511, 0.4349, 0.8647, 0.3551, 0.3551, 0.8647, 0.5141, 0.5141, 0.6866, 0.3635, 0.6296, 0.6866, 0.9774, -0.01953, -0.2105, 0.944, 0.2355, -0.2313, 0.9493, 0.2567, -0.1813, 0.9823, -0.007189, -0.1873, -0.9787, -0.00468, -0.205, -0.9316, 0.2538, -0.2603, -0.9204, 0.2343, -0.3129, -0.9709, 0.003116, -0.2393, 0.4739, -0.8462, -0.2437, 0.2534, -0.9358, -0.2451, 0.2406, -0.9346, -0.262, 0.4394, -0.8437, -0.3083, 0.8562, -0.4866, -0.1736, 0.852, -0.468, -0.2345, 0.9347, -0.2546, -0.2481, 0.9496, -0.2491, -0.1904, -0.5093, -0.845, -0.1631, -0.5186, -0.8374, -0.1725, -0.2682, -0.9391, -0.2147, -0.27, -0.9529, -0.1382, 0.9507, 0.2412, -0.1949, 0.9493, 0.2568, -0.1813, 0.8391, 0.5086, -0.1931, 0.8499, 0.496, -0.1779, -0.6873, 0.6873, -0.2352, -0.4818, 0.8466, -0.2262, -0.5016, 0.8594, -0.09869, -0.6786, 0.6969, -0.2317, -0.9459, 0.2554, -0.2002, -0.9486, 0.2494, -0.1947, -0.9881, -0.003943, -0.1537, -0.9806, -0.005614, -0.1957, 0.9347, -0.2546, -0.2481, 0.9546, -0.2347, -0.1834, 0.9823, -0.007178, -0.1873, 0.9707, 0.009801, -0.24, 0.9397, -0.2516, -0.2315, 0.9774, -0.01955, -0.2105, 0.9823, -0.00718, -0.1873, 0.9546, -0.2348, -0.1834, -0.8434, -0.5081, -0.1748, -0.8399, -0.5176, -0.1631, -0.7009, -0.6981, -0.1458, -0.6965, -0.6955, -0.1764, 0.0408, -0.9724, -0.2298, 0.2567, -0.9441, -0.2068, 0.2526, -0.9452, -0.2068, 0.01757, -0.977, -0.2127, -0.6907, -0.6914, -0.2116, -0.6843, -0.6853, -0.2491, -0.5095, -0.8256, -0.2423, -0.4933, -0.846, -0.2021, -0.4818, 0.8466, -0.2263, -0.2322, 0.9412, -0.2453, -0.2622, 0.9612, -0.08587, -0.5017, 0.8594, -0.0987, -0.2482, 0.9502, -0.1883, -0.2556, 0.9346, -0.2474, -0.4649, 0.8525, -0.239, -0.4845, 0.8576, -0.1723, 0.5114, 0.8293, -0.2253, 0.2623, 0.9402, -0.2175, 0.2341, 0.9465, -0.2222, 0.4886, 0.8416, -0.2301, -0.4649, 0.8525, -0.239, -0.473, 0.8548, -0.2136, -0.6859, 0.6878, -0.2379, -0.7005, 0.6787, -0.2207, 0.8499, 0.496, -0.1779, 0.8391, 0.5086, -0.193, 0.6934, 0.6917, -0.202, 0.6958, 0.6954, -0.1797, 0.2535, -0.9358, -0.2451, 0.002202, -0.979, -0.204, 0.008638, -0.9762, -0.2168, 0.2406, -0.9346, -0.262, 0.2566, -0.9441, -0.2068, 0.4835, -0.8526, -0.1981, 0.4588, -0.8597, -0.2244, 0.2526, -0.9452, -0.2068, -0.4856, 0.8578, -0.1685, -0.4845, 0.8577, -0.1723, -0.7051, 0.6862, -0.1788, -0.7027, 0.6913, -0.1682, -0.2514, -0.9557, -0.1527, 0.002216, -0.979, -0.204, 0.04084, -0.9724, -0.2298, -0.2613, -0.9368, -0.2327, 0.9707, 0.009816, -0.24, 0.9823, -0.00719, -0.1873, 0.9493, 0.2568, -0.1813, 0.9507, 0.2412, -0.1949, -0.4818, 0.8466, -0.2262, -0.6873, 0.6873, -0.2352, -0.6944, 0.6831, -0.2264, -0.4815, 0.8425, -0.2414, 0.4878, -0.8517, -0.1915, 0.4747, -0.8592, -0.1909, 0.6869, -0.704, -0.1804, 0.6919, -0.702, -0.1687, 0.4873, -0.8502, -0.1995, 0.4588, -0.8597, -0.2244, 0.6875, -0.6894, -0.2281, 0.6787, -0.7011, -0.2186, -0.6944, 0.6831, -0.2264, -0.8515, 0.4864, -0.1957, -0.8594, 0.4571, -0.2293, -0.6859, 0.6877, -0.2379, -0.27, -0.9529, -0.1382, -0.2682, -0.9391, -0.2147, 0.01753, -0.977, -0.2127, -0.004392, -0.9885, -0.1514, -0.2613, -0.9368, -0.2328, 0.04078, -0.9724, -0.2298, 0.01754, -0.977, -0.2127, -0.2682, -0.9391, -0.2147, -0.9729, 0.0387, -0.2279, -0.9373, -0.2644, -0.2271, -0.939, -0.2735, -0.2083, -0.974, 0.01427, -0.2261, -0.7051, 0.6862, -0.1788, -0.7004, 0.6787, -0.2207, -0.8519, 0.485, -0.1976, -0.8588, 0.4755, -0.1906, 0.9475, 0.256, -0.1918, 0.9398, 0.2649, -0.2157, 0.8494, 0.4825, -0.2138, 0.8454, 0.4929, -0.2059, 0.2664, 0.9403, -0.2118, 0.2406, 0.9507, -0.1954, 0.006407, 0.9711, -0.2385, 0.005061, 0.9784, -0.2065, 0.4835, -0.8526, -0.1981, 0.6819, -0.6929, -0.2344, 0.6875, -0.6894, -0.2281, 0.4588, -0.8597, -0.2244, -0.9551, -0.2487, -0.1611, -0.9787, -0.004685, -0.205, -0.9709, 0.003109, -0.2393, -0.9432, -0.2658, -0.1993, -0.9316, 0.2538, -0.2603, -0.9788, -0.004692, -0.205, -0.9729, 0.03867, -0.228, -0.9471, 0.2547, -0.1954, 0.9398, 0.2649, -0.2157, 0.9507, 0.2412, -0.1949, 0.8499, 0.496, -0.1779, 0.8494, 0.4825, -0.2137, 0.8454, 0.4929, -0.2059, 0.8494, 0.4825, -0.2138, 0.6912, 0.6935, -0.203, 0.6896, 0.6915, -0.2149, -0.2322, 0.9412, -0.2452, 0.00853, 0.973, -0.2306, -0.02565, 0.9895, -0.1421, -0.2622, 0.9612, -0.08588, -0.9373, -0.2643, -0.2271, -0.8423, -0.5012, -0.1982, -0.8399, -0.5176, -0.1631, -0.939, -0.2735, -0.2084, 0.9733, 0.01122, -0.2292, 0.9399, -0.2378, -0.2451, 0.9605, -0.2635, -0.0898, 0.9892, -0.02302, -0.1446, 0.2624, 0.9402, -0.2174, 0.5114, 0.8293, -0.2253, 0.4932, 0.85, -0.1853, 0.2387, 0.9528, -0.1874, 0.4966, 0.8496, -0.1774, 0.5082, 0.8392, -0.1935, 0.2571, 0.9483, -0.1862, 0.2406, 0.9507, -0.1954, -0.8519, 0.485, -0.1976, -0.8593, 0.4571, -0.2293, -0.944, 0.2533, -0.2116, -0.9486, 0.2494, -0.1947, -0.8625, -0.483, -0.1512, -0.9551, -0.2487, -0.1611, -0.9432, -0.2658, -0.1993, -0.8355, -0.5251, -0.1619, -0.2477, 0.9418, -0.2273, -0.4815, 0.8425, -0.2414, -0.4729, 0.8548, -0.2136, -0.2362, 0.953, -0.1896, 0.8314, 0.5085, -0.224, 0.6904, 0.6862, -0.2291, 0.6884, 0.6842, -0.2406, 0.8395, 0.4867, -0.2418, -0.951, -0.2721, -0.147, -0.939, -0.2735, -0.2084, -0.84, -0.5176, -0.1631, -0.8434, -0.5081, -0.1747, 0.6819, -0.6929, -0.2344, 0.8374, -0.48, -0.2616, 0.8555, -0.4747, -0.2071, 0.6876, -0.6894, -0.228, 0.8314, 0.5085, -0.2241, 0.9375, 0.268, -0.2219, 0.9541, 0.244, -0.1739, 0.8529, 0.4953, -0.1649, 0.5114, 0.8293, -0.2253, 0.6904, 0.6862, -0.2291, 0.6983, 0.6961, -0.167, 0.4932, 0.85, -0.1853, -0.6966, -0.694, -0.1822, -0.5012, -0.8393, -0.2108, -0.5186, -0.8374, -0.1725, -0.7009, -0.6981, -0.1458, -0.4839, -0.8627, -0.1468, -0.6982, -0.6971, -0.1633, -0.6998, -0.699, -0.1472, -0.5249, -0.8369, -0.1551, -0.5012, -0.8392, -0.2108, -0.2613, -0.9368, -0.2328, -0.2682, -0.9391, -0.2147, -0.5186, -0.8374, -0.1725, 0.006427, 0.9711, -0.2385, -0.007915, 0.9811, -0.1936, -0.2362, 0.953, -0.1895, -0.2556, 0.9346, -0.2474, -0.9806, -0.005602, -0.1957, -0.9881, -0.003954, -0.1537, -0.951, -0.2721, -0.147, -0.9456, -0.244, -0.2151, 0.8392, -0.4808, -0.2541, 0.6905, -0.6824, -0.2399, 0.7025, -0.6789, -0.2136, 0.8611, -0.5002, -0.09122, -0.611, 0.3497, 0.7102, -0.4958, 0.4999, 0.7101, -0.5859, 0.5893, 0.5563, -0.7208, 0.4133, 0.5564, 0.8494, 0.4825, -0.2138, 0.8499, 0.496, -0.1779, 0.6958, 0.6954, -0.1797, 0.6912, 0.6935, -0.2031, 0.4886, 0.8416, -0.2301, 0.2341, 0.9465, -0.2223, 0.2571, 0.9483, -0.1863, 0.5082, 0.8392, -0.1935, 0.8374, -0.48, -0.2616, 0.9397, -0.2516, -0.2315, 0.9546, -0.2347, -0.1834, 0.8555, -0.4746, -0.2071, -0.003672, -0.9774, -0.2113, -0.005336, -0.9802, -0.1977, 0.2524, -0.9462, -0.2025, 0.2529, -0.9461, -0.2024, -0.8493, 0.5088, -0.1408, -0.8468, 0.5091, -0.1538, -0.9469, 0.2776, -0.1623, -0.9514, 0.2731, -0.1423, 0.9506, -0.2344, -0.2036, 0.9478, -0.2381, -0.2119, 0.977, 0.01708, -0.2126, 0.979, 0.02133, -0.2026, -0.2556, 0.9346, -0.2475, -0.2362, 0.953, -0.1895, -0.473, 0.8548, -0.2136, -0.4648, 0.8525, -0.239, 0.9514, 0.2731, -0.1423, 0.9478, 0.2791, -0.1542, 0.8409, 0.5143, -0.1681, 0.8493, 0.5088, -0.1408, -0.2344, -0.9506, -0.2036, -0.2381, -0.9478, -0.2119, 0.01708, -0.977, -0.2126, 0.02133, -0.979, -0.2026, 0.003153, 0.9838, -0.1791, 0.005076, 0.9784, -0.2065, -0.2482, 0.9502, -0.1882, -0.258, 0.9495, -0.1788, 0.5088, 0.8493, -0.1408, 0.515, 0.8399, -0.171, 0.2796, 0.9477, -0.154, 0.2731, 0.9514, -0.1423, 0.005085, 0.9784, -0.2065, 0.006445, 0.9711, -0.2385, -0.2555, 0.9346, -0.2474, -0.2483, 0.9502, -0.1882, -0.5088, -0.8493, -0.1408, -0.5147, -0.8415, -0.1643, -0.2708, -0.9479, -0.1677, -0.2731, -0.9514, -0.1423, -0.9468, 0.2742, 0.1687, -0.9476, 0.2716, -0.1681, -0.9856, 0.01604, -0.1681, -0.9871, 0.02036, 0.159, 0.6828, -0.7108, 0.1687, 0.6848, -0.709, -0.1681, 0.8456, -0.5067, -0.1681, 0.8447, -0.5112, 0.159, 0.2416, -0.9646, -0.1054, 0.2363, -0.9622, -0.1352, 0.4762, -0.8688, -0.1358, 0.482, -0.8698, -0.106, -0.02133, -0.979, -0.2026, -0.01708, -0.977, -0.2126, 0.2381, -0.9478, -0.2119, 0.2344, -0.9506, -0.2036, -0.5111, 0.8447, 0.159, -0.5067, 0.8456, -0.1681, -0.709, 0.6848, -0.1681, -0.7108, 0.6829, 0.1687, 0.9942, 0.01747, -0.106, 0.9905, 0.022, -0.1358, 0.9515, 0.2764, -0.1351, 0.9562, 0.2731, -0.1054, 0.476, 0.865, 0.159, 0.4789, 0.8616, -0.1681, 0.2385, 0.9565, -0.1681, 0.236, 0.957, 0.1687, 0.8698, -0.482, -0.106, 0.8688, -0.4762, -0.1358, 0.9622, -0.2363, -0.1351, 0.9646, -0.2416, -0.1054, 0.2723, -0.9404, -0.2036, 0.2677, -0.9399, -0.2119, 0.5033, -0.8376, -0.2126, 0.508, -0.8372, -0.2026, -0.2731, 0.9514, -0.1423, -0.2808, 0.9493, -0.1414, -0.5063, 0.8525, -0.1298, -0.5088, 0.8493, -0.1408, 0.2742, 0.9468, 0.1687, 0.2716, 0.9476, -0.1681, 0.01604, 0.9856, -0.1681, 0.02036, 0.9871, 0.159, 0.8523, 0.5122, -0.1059, 0.8468, 0.5143, -0.1358, 0.6858, 0.7151, -0.1351, 0.6916, 0.7146, -0.1054, -0.01596, -0.9899, -0.1408, -0.02445, -0.9845, -0.1737, 0.2331, -0.9584, -0.1648, 0.2392, -0.9605, -0.1423, -0.508, -0.8372, -0.2026, -0.5033, -0.8376, -0.2126, -0.2677, -0.9399, -0.2119, -0.2723, -0.9404, -0.2036, -0.957, -0.2359, 0.1687, -0.9565, -0.2385, -0.1681, -0.8616, -0.4789, -0.1681, -0.865, -0.4759, 0.159, -0.9562, 0.2731, -0.1054, -0.9515, 0.2764, -0.1352, -0.9905, 0.02201, -0.1359, -0.9942, 0.01748, -0.106, 0.2565, 0.9474, -0.1915, 0.2664, 0.9403, -0.2118, 0.005098, 0.9784, -0.2065, 0.003175, 0.9838, -0.1791, -0.2723, 0.9404, -0.2036, -0.2677, 0.9399, -0.2119, -0.5033, 0.8376, -0.2126, -0.508, 0.8372, -0.2026, 0.7122, -0.6874, -0.1423, 0.7116, -0.6902, -0.1316, 0.8726, -0.4708, -0.1299, 0.8653, -0.4811, -0.1408, -0.4933, -0.846, -0.2021, -0.5095, -0.8256, -0.2423, -0.244, -0.946, -0.2134, -0.2473, -0.9469, -0.2053, -0.7108, -0.6828, 0.1687, -0.709, -0.6848, -0.1681, -0.5067, -0.8456, -0.1681, -0.5112, -0.8447, 0.159, -0.9942, -0.01747, -0.106, -0.9905, -0.02201, -0.1358, -0.9515, -0.2764, -0.1352, -0.9562, -0.2731, -0.1054, 0.2731, -0.9514, -0.1423, 0.2762, -0.9469, -0.1648, 0.5089, -0.8471, -0.1533, 0.5088, -0.8493, -0.1408, 0.02133, 0.979, -0.2026, 0.01708, 0.977, -0.2126, -0.2381, 0.9478, -0.2119, -0.2344, 0.9506, -0.2036, -0.6873, 0.6873, -0.2352, -0.84, 0.4777, -0.2573, -0.8516, 0.4863, -0.1957, -0.6944, 0.6831, -0.2264, 0.5111, -0.8447, 0.159, 0.5067, -0.8456, -0.1681, 0.709, -0.6848, -0.1682, 0.7108, -0.6829, 0.1687, 0.01748, 0.9942, -0.106, 0.2731, 0.9562, -0.1054, 0.2764, 0.9515, -0.1351, 0.02201, 0.9905, -0.1358, 0.9899, -0.01596, -0.1408, 0.9901, -0.01628, -0.1394, 0.9594, 0.236, -0.1543, 0.9605, 0.2392, -0.1423, -0.9506, 0.2344, -0.2036, -0.9478, 0.2381, -0.2119, -0.977, -0.01708, -0.2126, -0.979, -0.02133, -0.2026, -0.7004, 0.6787, -0.2207, -0.6859, 0.6877, -0.2378, -0.8594, 0.4571, -0.2293, -0.8519, 0.485, -0.1976, -0.6828, 0.7108, 0.1687, -0.6848, 0.709, -0.1681, -0.8456, 0.5067, -0.1681, -0.8447, 0.5112, 0.159, 0.9562, -0.2731, -0.1054, 0.9515, -0.2764, -0.1352, 0.9905, -0.022, -0.1358, 0.9942, -0.01748, -0.106, 0.6874, 0.7122, -0.1423, 0.6789, 0.7125, -0.1772, 0.4793, 0.8608, -0.1711, 0.4811, 0.8653, -0.1408, -0.8372, 0.508, -0.2026, -0.8376, 0.5033, -0.2126, -0.9399, 0.2677, -0.2119, -0.9404, 0.2723, -0.2036, 0.4857, 0.8478, -0.2127, 0.4967, 0.8496, -0.1774, 0.2406, 0.9507, -0.1954, 0.2664, 0.9403, -0.2118, -0.5122, 0.8523, -0.106, -0.5143, 0.8468, -0.1358, -0.7151, 0.6858, -0.1351, -0.7146, 0.6916, -0.1054, -0.7146, -0.6916, -0.1054, -0.7151, -0.6858, -0.1352, -0.5143, -0.8468, -0.1358, -0.5122, -0.8523, -0.106, -0.2392, 0.9605, -0.1423, 0.01596, 0.9899, -0.1408, 0.02388, 0.9898, -0.1406, -0.238, 0.9609, -0.1414, -0.8585, -0.471, -0.2026, -0.8546, -0.4737, -0.2126, -0.7018, -0.6801, -0.2119, -0.706, -0.6783, -0.2036, 0.6912, 0.6935, -0.203, 0.6958, 0.6954, -0.1796, 0.4967, 0.8496, -0.1774, 0.4857, 0.8478, -0.2127, -0.865, 0.476, 0.159, -0.8616, 0.4789, -0.1681, -0.9565, 0.2385, -0.1681, -0.957, 0.236, 0.1687, 0.7146, 0.6916, -0.1054, 0.7151, 0.6858, -0.1352, 0.5143, 0.8468, -0.1359, 0.5122, 0.8523, -0.106, -0.9899, 0.01596, -0.1408, -0.9857, 0.01691, -0.1674, -0.9602, -0.2277, -0.162, -0.9605, -0.2392, -0.1423, 0.6783, 0.706, -0.2036, 0.6801, 0.7018, -0.2119, 0.4737, 0.8546, -0.2126, 0.471, 0.8585, -0.2026, -0.9462, 0.2544, -0.1999, -0.9459, 0.2554, -0.2002, -0.9806, -0.005641, -0.1957, -0.9787, -0.003753, -0.2052, -0.02031, 0.9871, 0.159, -0.01604, 0.9856, -0.1681, -0.2716, 0.9476, -0.1681, -0.2741, 0.9468, 0.1687, 0.9646, 0.2416, -0.1054, 0.9622, 0.2363, -0.1352, 0.8688, 0.4762, -0.1358, 0.8698, 0.482, -0.106, -0.4811, 0.8653, -0.1408, -0.4703, 0.8729, -0.1297, -0.6909, 0.711, -0.1311, -0.6874, 0.7122, -0.1423, 0.979, -0.02133, -0.2026, 0.977, -0.01708, -0.2126, 0.9478, 0.2381, -0.2119, 0.9506, 0.2344, -0.2036, -0.6981, 0.7007, 0.1474, -0.6143, 0.6183, 0.4903, -0.4382, 0.7533, 0.4905, -0.4958, 0.8558, 0.1475, 0.957, 0.2359, 0.1687, 0.9565, 0.2385, -0.1681, 0.8616, 0.4789, -0.1681, 0.865, 0.4759, 0.159, -0.8698, 0.482, -0.106, -0.8688, 0.4762, -0.1358, -0.9622, 0.2363, -0.1352, -0.9646, 0.2416, -0.1054, 0.4811, -0.8653, -0.1408, 0.473, -0.8676, -0.1533, 0.68, -0.7213, -0.1315, 0.6874, -0.7122, -0.1423, -0.6783, -0.706, -0.2036, -0.6801, -0.7018, -0.2119, -0.4737, -0.8546, -0.2126, -0.471, -0.8585, -0.2026, 0.9399, -0.2378, -0.2451, 0.8392, -0.4809, -0.2541, 0.8611, -0.5002, -0.09121, 0.9605, -0.2635, -0.08977, 0.865, -0.476, 0.159, 0.8616, -0.4789, -0.1681, 0.9565, -0.2385, -0.1682, 0.957, -0.236, 0.1687, 0.01748, -0.9942, -0.1059, 0.02201, -0.9905, -0.1358, 0.2764, -0.9515, -0.1351, 0.2731, -0.9562, -0.1054, -0.8653, -0.4811, -0.1408, -0.8623, -0.4801, -0.1607, -0.7117, -0.6807, -0.1739, -0.7122, -0.6874, -0.1423, 0.471, -0.8585, -0.2026, 0.4737, -0.8546, -0.2126, 0.6801, -0.7018, -0.2119, 0.6783, -0.706, -0.2036, -0.8423, -0.5012, -0.1982, -0.6966, -0.694, -0.1822, -0.7009, -0.6981, -0.1459, -0.84, -0.5176, -0.1631, 0.7108, 0.6828, 0.1687, 0.709, 0.6848, -0.1681, 0.5067, 0.8456, -0.1681, 0.5112, 0.8447, 0.159, -0.9646, -0.2416, -0.1054, -0.9622, -0.2363, -0.1352, -0.8688, -0.4762, -0.1358, -0.8698, -0.482, -0.106, 0.9605, -0.2392, -0.1423, 0.9611, -0.2386, -0.1391, 0.9899, 0.02509, -0.1393, 0.9899, 0.01596, -0.1408, -0.258, 0.9495, -0.1787, -0.2482, 0.9502, -0.1882, -0.4845, 0.8577, -0.1723, -0.4856, 0.8578, -0.1685, 0.2476, -0.9492, -0.1944, 0.2526, -0.9452, -0.2068, 0.4588, -0.8597, -0.2244, 0.4873, -0.8501, -0.1995, 0.9468, -0.2742, 0.1687, 0.9476, -0.2716, -0.1681, 0.9856, -0.01604, -0.1681, 0.9871, -0.02036, 0.159, -0.2731, -0.9562, -0.1054, -0.2764, -0.9515, -0.1352, -0.02201, -0.9905, -0.1359, -0.01748, -0.9942, -0.106, -0.9514, -0.2731, -0.1423, -0.9489, -0.2709, -0.1621, -0.8415, -0.5159, -0.1607, -0.8493, -0.5088, -0.1408, 0.706, -0.6783, -0.2036, 0.7018, -0.6801, -0.2119, 0.8546, -0.4737, -0.2126, 0.8585, -0.471, -0.2026, 0.6896, 0.6915, -0.2149, 0.6912, 0.6935, -0.203, 0.4857, 0.8478, -0.2127, 0.4935, 0.8443, -0.2087, -0.476, -0.865, 0.159, -0.4789, -0.8616, -0.1681, -0.2385, -0.9565, -0.1682, -0.236, -0.957, 0.1687, 0.6916, -0.7146, -0.1054, 0.6858, -0.7151, -0.1352, 0.8468, -0.5143, -0.1358, 0.8523, -0.5122, -0.106, 2.06e-05, 0.9838, -0.1795, 0.2546, 0.9503, -0.1795, 0.2565, 0.9474, -0.1915, 0.003166, 0.9838, -0.1791, 0.8585, 0.471, -0.2026, 0.8546, 0.4737, -0.2126, 0.7018, 0.6801, -0.2119, 0.706, 0.6783, -0.2036, 0.474, -0.8462, -0.2437, 0.6905, -0.6824, -0.2399, 0.6818, -0.6929, -0.2344, 0.4835, -0.8526, -0.1981, 0.02032, -0.9871, 0.1589, 0.01604, -0.9856, -0.1681, 0.2716, -0.9476, -0.1681, 0.2741, -0.9468, 0.1687, -0.2416, 0.9646, -0.1054, -0.2363, 0.9622, -0.1352, -0.4762, 0.8688, -0.1358, -0.482, 0.8698, -0.106, -0.9605, 0.2392, -0.1423, -0.9585, 0.2345, -0.1623, -0.9856, -0.02446, -0.1674, -0.9899, -0.01596, -0.1408, -0.9404, -0.2723, -0.2036, -0.9399, -0.2677, -0.2119, -0.8376, -0.5033, -0.2126, -0.8372, -0.508, -0.2026, 0.002197, -0.979, -0.204, -0.2514, -0.9558, -0.1527, -0.2656, -0.9468, -0.1819, 0.008634, -0.9762, -0.2168, 0.9871, 0.0203, 0.159, 0.9856, 0.01604, -0.1681, 0.9476, 0.2716, -0.1682, 0.9468, 0.2741, 0.1687, -0.6916, 0.7146, -0.1054, -0.6858, 0.7151, -0.1352, -0.8468, 0.5143, -0.1359, -0.8523, 0.5122, -0.106, -0.2392, -0.9605, -0.1423, -0.2275, -0.9592, -0.1676, 0.01691, -0.9847, -0.1737, 0.01596, -0.9899, -0.1408, -0.979, 0.02133, -0.2026, -0.977, 0.01708, -0.2126, -0.9478, -0.2381, -0.2119, -0.9506, -0.2344, -0.2036, -0.004386, -0.9885, -0.1514, 0.01752, -0.977, -0.2127, 0.2526, -0.9452, -0.2068, 0.2476, -0.9492, -0.1944, -0.8447, -0.5111, 0.159, -0.8456, -0.5067, -0.1681, -0.6848, -0.709, -0.1681, -0.6829, -0.7108, 0.1687, -0.2731, 0.9562, -0.1054, -0.01748, 0.9942, -0.106, -0.02201, 0.9905, -0.1358, -0.2764, 0.9515, -0.1352, 0.8493, -0.5088, -0.1408, 0.8522, -0.5068, -0.1299, 0.9495, -0.2814, -0.139, 0.9514, -0.2731, -0.1423, 0.8372, -0.508, -0.2026, 0.8376, -0.5033, -0.2126, 0.9399, -0.2677, -0.2119, 0.9404, -0.2723, -0.2036, -0.4839, -0.8627, -0.1468, -0.2514, -0.9558, -0.1527, -0.2613, -0.9368, -0.2327, -0.5012, -0.8392, -0.2108, -0.2359, 0.957, 0.1687, -0.2385, 0.9565, -0.1681, -0.4789, 0.8616, -0.1681, -0.4759, 0.865, 0.159, 0.5122, -0.8523, -0.106, 0.5143, -0.8468, -0.1358, 0.7151, -0.6858, -0.1351, 0.7146, -0.6916, -0.1054, 0.8653, 0.4811, -0.1408, 0.8618, 0.4786, -0.1681, 0.7106, 0.6809, -0.1772, 0.7122, 0.6874, -0.1423, 0.255, 0.9518, -0.1702, 0.2546, 0.9503, -0.1795, 2.36e-05, 0.9838, -0.1795, 6.455e-06, 0.9854, -0.1702, 0.6904, 0.6861, -0.2291, 0.5114, 0.8293, -0.2253, 0.4886, 0.8416, -0.2302, 0.6884, 0.6842, -0.2407, 0.8447, 0.5111, 0.159, 0.8456, 0.5067, -0.1681, 0.6848, 0.709, -0.1682, 0.6829, 0.7108, 0.1687, -0.8523, -0.5122, -0.106, -0.8468, -0.5143, -0.1358, -0.6858, -0.7151, -0.1351, -0.6916, -0.7146, -0.1054, -0.6874, -0.7122, -0.1423, -0.68, -0.7123, -0.1739, -0.4789, -0.8623, -0.1643, -0.4811, -0.8653, -0.1408, 0.508, 0.8372, -0.2026, 0.5033, 0.8375, -0.2126, 0.2677, 0.9399, -0.2119, 0.2723, 0.9404, -0.2036, 0.8575, -0.4861, -0.1686, 0.8562, -0.4866, -0.1736, 0.9496, -0.2491, -0.1904, 0.9498, -0.2586, -0.1764, -0.9871, -0.0203, 0.159, -0.9856, -0.01604, -0.1681, -0.9476, -0.2716, -0.1681, -0.9468, -0.2741, 0.1687, -0.482, -0.8698, -0.1059, -0.4762, -0.8688, -0.1358, -0.2363, -0.9622, -0.1351, -0.2416, -0.9646, -0.1054, 0.9404, 0.2723, -0.2036, 0.9399, 0.2677, -0.2119, 0.8376, 0.5033, -0.2126, 0.8372, 0.508, -0.2026, -0.706, 0.6783, -0.2036, -0.7018, 0.6801, -0.2119, -0.8547, 0.4737, -0.2126, -0.8585, 0.471, -0.2026, 0.8395, 0.4866, -0.2418, 0.6884, 0.6842, -0.2407, 0.6933, 0.6917, -0.202, 0.8391, 0.5086, -0.193, -0.7122, 0.6874, -0.1423, -0.722, 0.6794, -0.1309, -0.8674, 0.4732, -0.1538, -0.8653, 0.4811, -0.1408, -0.471, 0.8585, -0.2026, -0.4737, 0.8546, -0.2126, -0.6801, 0.7018, -0.2119, -0.6783, 0.706, -0.2036, 0.482, 0.8698, -0.106, 0.4762, 0.8688, -0.1358, 0.2363, 0.9622, -0.1352, 0.2416, 0.9646, -0.1054, -0.2742, -0.9468, 0.1687, -0.2716, -0.9476, -0.1681, -0.01604, -0.9856, -0.1681, -0.02036, -0.9871, 0.159, -0.4815, 0.8425, -0.2414, -0.6944, 0.6831, -0.2264, -0.6859, 0.6878, -0.2378, -0.473, 0.8548, -0.2136, 0.6958, 0.6954, -0.1796, 0.6934, 0.6917, -0.202, 0.5082, 0.8392, -0.1935, 0.4966, 0.8496, -0.1774, 0.008557, 0.973, -0.2307, -0.2322, 0.9412, -0.2453, -0.2477, 0.9418, -0.2273, -0.02051, 0.9758, -0.2176, 0.9773, 0.0079, -0.2115, 0.9707, 0.009822, -0.24, 0.9507, 0.2412, -0.1949, 0.9398, 0.2649, -0.2157, 0.008589, 0.973, -0.2306, 0.2623, 0.9402, -0.2175, 0.2388, 0.9528, -0.1873, -0.02564, 0.9895, -0.142, -0.8624, -0.483, -0.1512, -0.6982, -0.697, -0.1633, -0.6966, -0.694, -0.1822, -0.8423, -0.5013, -0.1982, 0.6905, 0.6861, -0.2291, 0.8314, 0.5085, -0.2241, 0.8529, 0.4953, -0.1649, 0.6983, 0.6961, -0.167, 0.9841, 0.004326, -0.1778, 0.9774, 0.007867, -0.2115, 0.9398, 0.2649, -0.2157, 0.9475, 0.256, -0.1918, -0.8462, -0.4945, -0.1986, -0.8238, -0.5104, -0.2468, -0.6844, -0.6853, -0.2491, -0.6907, -0.6915, -0.2116, 0.2571, 0.9483, -0.1863, -0.00792, 0.9811, -0.1936, 0.006415, 0.9711, -0.2385, 0.2406, 0.9507, -0.1954, -0.244, -0.946, -0.2134, -0.27, -0.9529, -0.1382, -0.004396, -0.9885, -0.1514, -0.005308, -0.9802, -0.1977, -0.7028, 0.6912, -0.1682, -0.7051, 0.6862, -0.1788, -0.8589, 0.4754, -0.1906, -0.8515, 0.488, -0.1919, 0.8392, -0.4808, -0.2541, 0.9399, -0.2378, -0.2451, 0.9397, -0.2516, -0.2315, 0.8374, -0.4799, -0.2616, -0.84, 0.4777, -0.2573, -0.9316, 0.2538, -0.2603, -0.9471, 0.2547, -0.1954, -0.8515, 0.4864, -0.1957, -0.6965, -0.6955, -0.1764, -0.701, -0.6981, -0.1459, -0.5186, -0.8374, -0.1726, -0.5093, -0.845, -0.1631, 0.9399, -0.2378, -0.2451, 0.9733, 0.01123, -0.2292, 0.9774, -0.01957, -0.2105, 0.9397, -0.2516, -0.2315, -0.9881, -0.003917, -0.1537, -0.974, 0.01425, -0.2261, -0.939, -0.2735, -0.2084, -0.951, -0.2722, -0.147, 0.6905, -0.6824, -0.2398, 0.4739, -0.8462, -0.2437, 0.4394, -0.8437, -0.3083, 0.7025, -0.6789, -0.2136, -0.4845, 0.8577, -0.1723, -0.4649, 0.8525, -0.239, -0.7004, 0.6787, -0.2207, -0.7051, 0.6862, -0.1788, 0.2535, -0.9358, -0.245, 0.4739, -0.8462, -0.2437, 0.4836, -0.8526, -0.1981, 0.2567, -0.9441, -0.2068, 0.9498, -0.2586, -0.1763, 0.9496, -0.2491, -0.1903, 0.9774, 0.007889, -0.2115, 0.9841, 0.004318, -0.1778, -0.9481, -0.2474, -0.1997, -0.9456, -0.2441, -0.2151, -0.8237, -0.5104, -0.2468, -0.8462, -0.4945, -0.1986, 0.9496, -0.2491, -0.1904, 0.9347, -0.2546, -0.2481, 0.9707, 0.009816, -0.24, 0.9773, 0.007875, -0.2115, -0.9551, -0.2487, -0.1611, -0.8624, -0.483, -0.1512, -0.8423, -0.5012, -0.1982, -0.9373, -0.2644, -0.2271, -0.8588, 0.4755, -0.1906, -0.8519, 0.485, -0.1976, -0.9486, 0.2493, -0.1947, -0.9459, 0.2554, -0.2002, -0.2473, -0.947, -0.2052, -0.244, -0.946, -0.2134, -0.005316, -0.9802, -0.1977, -0.003693, -0.9774, -0.2113, -0.84, 0.4777, -0.2573, -0.6873, 0.6873, -0.2352, -0.6786, 0.697, -0.2317, -0.8215, 0.4385, -0.3645, -0.2322, 0.9412, -0.2453, -0.4818, 0.8466, -0.2263, -0.4815, 0.8425, -0.2414, -0.2477, 0.9418, -0.2273, 0.4936, 0.8443, -0.2087, 0.4857, 0.8478, -0.2127, 0.2664, 0.9403, -0.2118, 0.2565, 0.9474, -0.1915, 0.6869, -0.704, -0.1804, 0.6787, -0.7011, -0.2186, 0.852, -0.468, -0.2345, 0.8562, -0.4866, -0.1736, -0.6843, -0.6853, -0.2491, -0.6965, -0.6955, -0.1764, -0.5093, -0.845, -0.1631, -0.5095, -0.8256, -0.2423, -0.005323, -0.9802, -0.1977, -0.004391, -0.9885, -0.1514, 0.2476, -0.9492, -0.1944, 0.2525, -0.9462, -0.2024, 0.9375, 0.268, -0.2219, 0.9733, 0.01123, -0.2292, 0.9892, -0.02302, -0.1446, 0.9541, 0.244, -0.1739, -0.9787, -0.004684, -0.205, -0.9551, -0.2486, -0.1611, -0.9373, -0.2644, -0.2271, -0.9729, 0.03865, -0.2279, -0.8515, 0.4864, -0.1957, -0.9471, 0.2547, -0.1954, -0.944, 0.2533, -0.2116, -0.8593, 0.4571, -0.2293, -0.2514, -0.9558, -0.1527, -0.4839, -0.8627, -0.1468, -0.5249, -0.8369, -0.1551, -0.2656, -0.9468, -0.1819, -0.8238, -0.5104, -0.2468, -0.8434, -0.5081, -0.1748, -0.6965, -0.6956, -0.1764, -0.6843, -0.6853, -0.2491, -0.9486, 0.2494, -0.1947, -0.944, 0.2533, -0.2116, -0.974, 0.01426, -0.2261, -0.9881, -0.003941, -0.1537, 0.6885, 0.6842, -0.2406, 0.4886, 0.8416, -0.2301, 0.5082, 0.8392, -0.1935, 0.6934, 0.6917, -0.2019, -0.9456, -0.2441, -0.2151, -0.951, -0.2721, -0.147, -0.8434, -0.5081, -0.1747, -0.8237, -0.5104, -0.2469, 0.2341, 0.9465, -0.2223, -0.02053, 0.9758, -0.2176, -0.007951, 0.9811, -0.1936, 0.2571, 0.9483, -0.1863, -0.02051, 0.9758, -0.2176, -0.2477, 0.9418, -0.2272, -0.2362, 0.953, -0.1896, -0.007903, 0.9811, -0.1936, -0.9316, 0.2538, -0.2603, -0.84, 0.4777, -0.2573, -0.8215, 0.4385, -0.3645, -0.9204, 0.2343, -0.3128, 0.4747, -0.8592, -0.1909, 0.4873, -0.8501, -0.1994, 0.6787, -0.7011, -0.2186, 0.6869, -0.704, -0.1804, 0.191, -0.1911, 0.9628, 0.1351, -0.234, 0.9628, 0.2511, -0.4349, 0.8647, 0.3551, -0.3551, 0.8647, 0.2529, -0.9461, -0.2024, 0.2524, -0.9462, -0.2024, 0.4747, -0.8592, -0.1909, 0.4878, -0.8517, -0.1914, -0.5095, -0.8256, -0.2424, -0.5093, -0.845, -0.1631, -0.2699, -0.9529, -0.1382, -0.244, -0.946, -0.2134, 0.2359, -0.957, 0.1687, 0.2385, -0.9565, -0.1681, 0.4789, -0.8616, -0.1681, 0.4759, -0.865, 0.159])] * 3)])

# ---- objects
ob_bell_p2_1 = bpy.data.objects.new('bell_p2_1', me_bell_p2_1)

# ---- transforms, parenting, visibility, modifiers, constraints
ob_bell_p2_1.location = (0.0, 0.0, 0.0)
ob_bell_p2_1.rotation_euler = (1.571, -0.0, 0.0)

# ---- collection membership
col_collection.objects.link(ob_bell_p2_1)

# ---- scene / render settings (as saved in the file)
scene.frame_start = 1; scene.frame_end = 250; scene.frame_set(1)
scene.render.engine = 'CYCLES'
scene.cycles.sampling_pattern = 'TABULATED_SOBOL'
scene.view_settings.view_transform = 'Filmic'
bpy.context.view_layer.update()

# ---- added for rendering (the .blend has no active camera and no usable light): camera, sun
cam_auto = bpy.data.cameras.new('AutoCamera')
cam_auto.lens = 50.0
cam_auto.sensor_width = 36.0
cam_auto.clip_end = 8447.28
ob_auto_camera = bpy.data.objects.new('AutoCamera', cam_auto)
scene.collection.objects.link(ob_auto_camera)
ob_auto_camera.location = (481.328, -433.508, 385.063)
ob_auto_camera.rotation_euler = (1.09748, -7.21219e-08, 0.694738)
scene.camera = ob_auto_camera
light_auto_sun = bpy.data.lights.new('AutoSun', 'SUN')
light_auto_sun.energy = 3.0
light_auto_sun.angle = 0.0523599
ob_auto_sun = bpy.data.objects.new('AutoSun', light_auto_sun)
scene.collection.objects.link(ob_auto_sun)
ob_auto_sun.rotation_euler = (0.872665, 0.174533, 0.523599)
bpy.context.view_layer.update()
